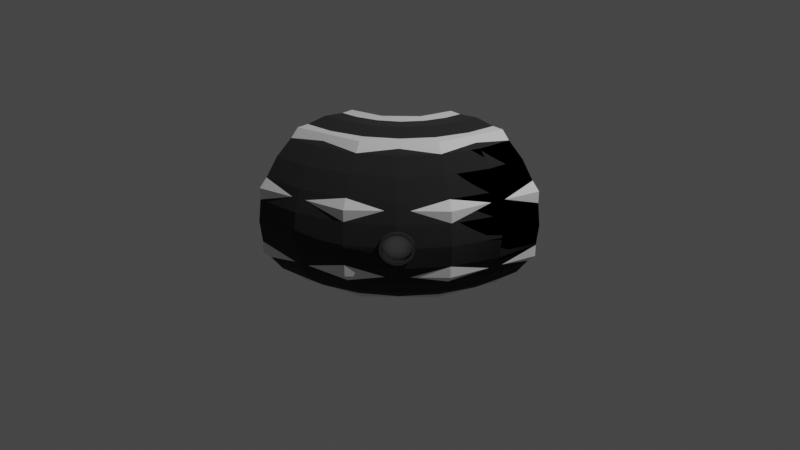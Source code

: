 # Source: sspx-tube-1875-angled-1-iva.blend  (saved by Blender 3.1.7; exported with 4.5.12 LTS)
import bpy
from mathutils import Matrix  # noqa: F401  (used for matrix-valued properties, if any)

bpy.ops.wm.read_factory_settings(use_empty=True)
scene = bpy.context.scene
scene.name = 'Scene'

# ---- collections
col_collection = bpy.data.collections.new('Collection'); scene.collection.children.link(col_collection)

# ---- materials (node trees are filled in below, after node groups)
mat_material_001 = bpy.data.materials.new('Material.001')
mat_material_001.use_transparent_shadow = False

# ---- node groups
ng_color4 = bpy.data.node_groups.new('Color4', 'ShaderNodeTree')
_s = ng_color4.interface.new_socket(name='Color', in_out='OUTPUT', socket_type='NodeSocketColor')
_s = ng_color4.interface.new_socket(name='Alpha', in_out='OUTPUT', socket_type='NodeSocketFloat')
_s = ng_color4.interface.new_socket(name='Color', in_out='INPUT', socket_type='NodeSocketColor')
_s = ng_color4.interface.new_socket(name='Alpha', in_out='INPUT', socket_type='NodeSocketFloat')
_s.min_value = 1.0
_N = ng_color4.nodes; _L = ng_color4.links
n0 = _N.new('NodeGroupInput'); n0.name = 'Group Input'; n0.location = (-403, 18)
n1 = _N.new('NodeGroupOutput'); n1.name = 'Group Output'; n1.location = (154, 24)
_L.new(n0.outputs[1], n1.inputs[1])
_L.new(n0.outputs[0], n1.inputs[0])
n1.is_active_output = True
ng_maincolor = bpy.data.node_groups.new('MainColor', 'ShaderNodeTree')
_s = ng_maincolor.interface.new_socket(name='Color', in_out='OUTPUT', socket_type='NodeSocketColor')
_s = ng_maincolor.interface.new_socket(name='Alpha', in_out='OUTPUT', socket_type='NodeSocketFloat')
_s = ng_maincolor.interface.new_socket(name='VColor', in_out='INPUT', socket_type='NodeSocketColor')
_s = ng_maincolor.interface.new_socket(name='VAlpha', in_out='INPUT', socket_type='NodeSocketFloat')
_s.min_value = 1e+04
_s = ng_maincolor.interface.new_socket(name='CColor', in_out='INPUT', socket_type='NodeSocketColor')
_s = ng_maincolor.interface.new_socket(name='CAlpha', in_out='INPUT', socket_type='NodeSocketFloat')
_s.min_value = 1.0
_s = ng_maincolor.interface.new_socket(name='TColor', in_out='INPUT', socket_type='NodeSocketColor')
_s = ng_maincolor.interface.new_socket(name='TAlpha', in_out='INPUT', socket_type='NodeSocketFloat')
_s.min_value = 1.0
_N = ng_maincolor.nodes; _L = ng_maincolor.links
n0 = _N.new('NodeGroupInput'); n0.name = 'Group Input'; n0.location = (-284, 35)
n1 = _N.new('NodeGroupOutput'); n1.name = 'Group Output'; n1.location = (332, -19)
n2 = _N.new('ShaderNodeMix'); n2.name = 'VC*CC*TC'; n2.location = (127, -33)
n2.label = 'VC*CC*TC'
n2.hide = True
n2.data_type = 'RGBA'
n2.blend_type = 'MULTIPLY'
n2.inputs[0].default_value = 1.0
n3 = _N.new('ShaderNodeMix'); n3.name = 'VC*CC'; n3.location = (-44, 33)
n3.label = 'VC*CC'
n3.hide = True
n3.data_type = 'RGBA'
n3.blend_type = 'MULTIPLY'
n3.inputs[0].default_value = 1.0
n4 = _N.new('ShaderNodeMath'); n4.name = 'VA*CA'; n4.location = (-59, -19)
n4.label = 'VA*CA'
n4.hide = True
n4.operation = 'MULTIPLY'
n4.inputs[2].default_value = 0.0
n5 = _N.new('ShaderNodeMath'); n5.name = 'VA*CA*TA'; n5.location = (130, -79)
n5.label = 'VA*CA*TA'
n5.hide = True
n5.operation = 'MULTIPLY'
n5.inputs[2].default_value = 0.0
_L.new(n0.outputs[2], n3.inputs[7])
_L.new(n0.outputs[4], n2.inputs[7])
_L.new(n2.outputs[2], n1.inputs[0])
_L.new(n3.outputs[2], n2.inputs[6])
_L.new(n0.outputs[0], n3.inputs[6])
_L.new(n0.outputs[1], n4.inputs[0])
_L.new(n0.outputs[3], n4.inputs[1])
_L.new(n4.outputs[0], n5.inputs[0])
_L.new(n0.outputs[5], n5.inputs[1])
_L.new(n5.outputs[0], n1.inputs[1])
n1.is_active_output = True
ng_standardshader = bpy.data.node_groups.new('StandardShader', 'ShaderNodeTree')
_s = ng_standardshader.interface.new_socket(name='BSDF', in_out='OUTPUT', socket_type='NodeSocketShader')
_s = ng_standardshader.interface.new_socket(name='BaseColor', in_out='INPUT', socket_type='NodeSocketColor')
_s = ng_standardshader.interface.new_socket(name='Shininess', in_out='INPUT', socket_type='NodeSocketFloat')
_s.min_value = 1e+04
_s = ng_standardshader.interface.new_socket(name='Gloss', in_out='INPUT', socket_type='NodeSocketFloat')
_s.min_value = 1e+04
_s = ng_standardshader.interface.new_socket(name='Emission', in_out='INPUT', socket_type='NodeSocketColor')
_s = ng_standardshader.interface.new_socket(name='Emission Strength', in_out='INPUT', socket_type='NodeSocketFloat')
_s.min_value = 1e+06
_s = ng_standardshader.interface.new_socket(name='Alpha', in_out='INPUT', socket_type='NodeSocketFloat')
_s.min_value = 1.0
_s = ng_standardshader.interface.new_socket(name='NormalColor', in_out='INPUT', socket_type='NodeSocketColor')
_N = ng_standardshader.nodes; _L = ng_standardshader.links
n0 = _N.new('NodeGroupOutput'); n0.name = 'Group Output'; n0.location = (555, 248)
n1 = _N.new('NodeGroupInput'); n1.name = 'Group Input'; n1.location = (-444, 74)
n2 = _N.new('ShaderNodeNormalMap'); n2.name = 'Normal Map'; n2.location = (-96, -256)
n2.hide = True
n3 = _N.new('ShaderNodeMath'); n3.name = 'Roughness'; n3.location = (-4, -2)
n3.label = 'Roughness'
n3.hide = True
n3.operation = 'SQRT'
n3.inputs[2].default_value = 0.0
n4 = _N.new('ShaderNodeMath'); n4.name = 'SpecularConv'; n4.location = (-120, 39)
n4.label = 'SpecularConv'
n4.hide = True
n4.operation = 'SQRT'
n4.inputs[2].default_value = 0.0
n5 = _N.new('ShaderNodeMath'); n5.name = 'Gloss2Rough'; n5.location = (-176, -1)
n5.label = 'Gloss2Rough'
n5.hide = True
n5.operation = 'SUBTRACT'
n5.inputs[0].default_value = 1.0
n5.inputs[2].default_value = 0.0
n6 = _N.new('ShaderNodeBsdfPrincipled'); n6.name = 'Principled BSDF'; n6.location = (226, 256)
n6.distribution = 'GGX'
n6.subsurface_method = 'BURLEY'
n6.inputs[3].default_value = 1.45
_L.new(n6.outputs[0], n0.inputs[0])
_L.new(n4.outputs[0], n6.inputs[13])
_L.new(n1.outputs[3], n6.inputs[27])
_L.new(n3.outputs[0], n6.inputs[2])
_L.new(n1.outputs[0], n6.inputs[0])
_L.new(n1.outputs[1], n4.inputs[0])
_L.new(n1.outputs[6], n2.inputs[1])
_L.new(n5.outputs[0], n3.inputs[0])
_L.new(n1.outputs[2], n5.inputs[1])
_L.new(n2.outputs[0], n6.inputs[5])
_L.new(n1.outputs[5], n6.inputs[4])
_L.new(n1.outputs[4], n6.inputs[28])
n0.is_active_output = True
ng_dxtnormal = bpy.data.node_groups.new('dxtNormal', 'ShaderNodeTree')
_s = ng_dxtnormal.interface.new_socket(name='Color', in_out='OUTPUT', socket_type='NodeSocketColor')
_s = ng_dxtnormal.interface.new_socket(name='RGB', in_out='INPUT', socket_type='NodeSocketColor')
_s = ng_dxtnormal.interface.new_socket(name='Alpha', in_out='INPUT', socket_type='NodeSocketFloat')
_s.min_value = 1e+04
_N = ng_dxtnormal.nodes; _L = ng_dxtnormal.links
n0 = _N.new('NodeReroute'); n0.name = 'Reroute'; n0.location = (396, 44)
n0.width = 100
n0.socket_idname = 'NodeSocketFloat'
n1 = _N.new('NodeReroute'); n1.name = 'Reroute.002'; n1.location = (378, 56)
n1.width = 100
n1.socket_idname = 'NodeSocketFloat'
n2 = _N.new('NodeReroute'); n2.name = 'Reroute.001'; n2.location = (376, 13)
n2.width = 100
n2.socket_idname = 'NodeSocketFloat'
n3 = _N.new('NodeGroupInput'); n3.name = 'dxtNormalInput'; n3.location = (36, 79)
n3.label = 'dxtNormalInput'
n4 = _N.new('NodeGroupOutput'); n4.name = 'dxtNormalOutput'; n4.location = (1779, 73)
n4.label = 'dxtNormalOutput'
n5 = _N.new('ShaderNodeSeparateColor'); n5.name = 'dxtNormal.separateRGB'; n5.location = (215, 54)
n5.label = 'separateRGB'
n5.width = 125
n5.hide = True
n6 = _N.new('ShaderNodeVectorMath'); n6.name = 'mul2'; n6.location = (611, 34)
n6.label = '*2'
n6.hide = True
n6.operation = 'SCALE'
n6.inputs[3].default_value = 2.0
n7 = _N.new('ShaderNodeCombineXYZ'); n7.name = 'Combine XYZ'; n7.location = (446, 34)
n7.hide = True
n8 = _N.new('ShaderNodeVectorMath'); n8.name = 'xy_dot_xy'; n8.location = (941, 34)
n8.label = 'xy . xy'
n8.hide = True
n8.operation = 'DOT_PRODUCT'
n9 = _N.new('ShaderNodeMath'); n9.name = 'subXY'; n9.location = (1106, 34)
n9.label = 'Z^2'
n9.hide = True
n9.operation = 'SUBTRACT'
n9.use_clamp = True
n9.inputs[0].default_value = 1.0
n9.inputs[2].default_value = 0.0
n10 = _N.new('ShaderNodeMath'); n10.name = 'sqrtZ2'; n10.location = (1271, 34)
n10.label = 'Z = sqrt(1-X^2-Y^2)'
n10.hide = True
n10.operation = 'SQRT'
n10.inputs[2].default_value = 0.0
n11 = _N.new('ShaderNodeCombineColor'); n11.name = 'Combine RGB'; n11.location = (1593, 53)
n11.hide = True
n12 = _N.new('ShaderNodeMath'); n12.name = 'zToBlue'; n12.location = (1436, 34)
n12.label = 'Z to Blue'
n12.hide = True
n12.operation = 'MULTIPLY_ADD'
n13 = _N.new('ShaderNodeVectorMath'); n13.name = 'sub1'; n13.location = (776, 34)
n13.label = '-1'
n13.hide = True
n13.operation = 'SUBTRACT'
n13.inputs[1].default_value = (1.0, 1.0, 0.0)
_L.new(n3.outputs[0], n5.inputs[0])
_L.new(n5.outputs[1], n0.inputs[0])
_L.new(n3.outputs[1], n2.inputs[0])
_L.new(n2.outputs[0], n1.inputs[0])
_L.new(n1.outputs[0], n11.inputs[0])
_L.new(n11.outputs[0], n4.inputs[0])
_L.new(n7.outputs[0], n6.inputs[0])
_L.new(n6.outputs[0], n13.inputs[0])
_L.new(n9.outputs[0], n10.inputs[0])
_L.new(n10.outputs[0], n12.inputs[0])
_L.new(n12.outputs[0], n11.inputs[2])
_L.new(n0.outputs[0], n7.inputs[1])
_L.new(n2.outputs[0], n7.inputs[0])
_L.new(n0.outputs[0], n11.inputs[1])
_L.new(n13.outputs[0], n8.inputs[0])
_L.new(n13.outputs[0], n8.inputs[1])
_L.new(n8.outputs[1], n9.inputs[1])
n4.is_active_output = True

# ---- material node trees
mat_material_001.use_nodes = True; mat_material_001.node_tree.nodes.clear()
_N = mat_material_001.node_tree.nodes; _L = mat_material_001.node_tree.links
n0 = _N.new('ShaderNodeVertexColor'); n0.name = 'Vertex Color'; n0.location = (-88, -138)
n0.hide = True
n1 = _N.new('ShaderNodeTexImage'); n1.name = '_MainTex'; n1.location = (-200, -238)
n1.label = '_MainTex'
n1.hide = True
n2 = _N.new('ShaderNodeTexImage'); n2.name = '_BumpMap'; n2.location = (-188, -311)
n2.label = '_BumpMap'
n2.hide = True
n3 = _N.new('ShaderNodeUVMap'); n3.name = 'UV Map'; n3.location = (-398, -256)
n4 = _N.new('ShaderNodeOutputMaterial'); n4.name = 'Material Output'; n4.location = (730, -26)
n5 = _N.new('ShaderNodeGroup'); n5.name = '_Color'; n5.location = (-87, -190)
n5.label = '_Color'
n5.hide = True
n5.node_tree = ng_color4
n5.inputs[0].default_value = (1.0, 1.0, 1.0, 1.0)
n5.inputs[1].default_value = 1.0
n6 = _N.new('ShaderNodeGroup'); n6.name = 'MainColor'; n6.location = (104, -41)
n6.node_tree = ng_maincolor
n7 = _N.new('ShaderNodeGroup'); n7.name = 'StandardShader'; n7.location = (489, -47)
n7.node_tree = ng_standardshader
n7.inputs[3].default_value = (0.0, 0.0, 0.0, 1.0)
n7.inputs[4].default_value = 1.0
n8 = _N.new('ShaderNodeValue'); n8.name = '_Shininess'; n8.location = (289, -30)
n8.label = '_Shininess'
n8.hide = True
n8.outputs[0].default_value = 1.0
n9 = _N.new('ShaderNodeGroup'); n9.name = 'dxtNormal'; n9.location = (104, -318)
n9.hide = True
n9.node_tree = ng_dxtnormal
n10 = _N.new('ShaderNodeValue'); n10.name = '_Opacity'; n10.location = (277, -211)
n10.label = '_Opacity'
n10.hide = True
n10.outputs[0].default_value = 1.0
_L.new(n2.outputs[0], n9.inputs[0])
_L.new(n2.outputs[1], n9.inputs[1])
_L.new(n5.outputs[0], n6.inputs[2])
_L.new(n5.outputs[1], n6.inputs[3])
_L.new(n6.outputs[0], n7.inputs[0])
_L.new(n6.outputs[1], n7.inputs[2])
_L.new(n3.outputs[0], n1.inputs[0])
_L.new(n1.outputs[0], n6.inputs[4])
_L.new(n1.outputs[1], n6.inputs[5])
_L.new(n7.outputs[0], n4.inputs[0])
_L.new(n3.outputs[0], n2.inputs[0])
_L.new(n0.outputs[0], n6.inputs[0])
_L.new(n0.outputs[1], n6.inputs[1])
_L.new(n8.outputs[0], n7.inputs[1])
_L.new(n9.outputs[0], n7.inputs[6])
_L.new(n10.outputs[0], n7.inputs[5])
n4.is_active_output = True

# ---- world
world_world = bpy.data.worlds.new('World'); scene.world = world_world
world_world.use_nodes = True; world_world.node_tree.nodes.clear()
_N = world_world.node_tree.nodes; _L = world_world.node_tree.links
n0 = _N.new('ShaderNodeOutputWorld'); n0.name = 'World Output'; n0.location = (300, 300)
n1 = _N.new('ShaderNodeBackground'); n1.name = 'Background'; n1.location = (10, 300)
n1.inputs[0].default_value = (0.05088, 0.05088, 0.05088, 1.0)
_L.new(n1.outputs[0], n0.inputs[0])
n0.is_active_output = True
world_world.color = (0.05088, 0.05088, 0.05088)
world_world.use_sun_shadow = False
world_world.sun_shadow_jitter_overblur = 0.0

# ---- cameras
cam_camera = bpy.data.cameras.new('Camera')
cam_camera.clip_end = 100.0
cam_camera.ortho_scale = 7.314

# ---- lights
light_light = bpy.data.lights.new('Light', 'POINT')
light_light.transmission_factor = 0.0
light_light.energy = 1000.0
light_light.shadow_soft_size = 0.1
light_light.shadow_maximum_resolution = 0.006
light_light.use_absolute_resolution = True

# ---- meshes
me_angled90_002 = bpy.data.meshes.new('Angled90.002')
me_angled90_002.from_pydata([(0.5136, -0.4384, -0.1683), (0.4362, -0.5159, 0.1687), (0.3763, -0.4998, 0.1182), (0.594, -0.358, -0.05455), (0.4013, -0.5508, -0.1431), (0.4369, -0.4392, 0.1461), (0.4013, -0.5508, 0.1435), (0.3736, -0.5785, 0.1043), (0.405, -0.471, 0.139), (0.5763, -0.3758, -0.1039), (0.5485, -0.4035, -0.1431), (0.3338, -0.5423, 0.0001929), (0.3736, -0.5785, -0.1039), (0.3535, -0.5226, -0.08557), (0.5204, -0.3557, 0.08596), (0.5136, -0.4384, 0.1687), (0.6002, -0.3519, 0.0001928), (0.4976, -0.3785, -0.1179), (0.594, -0.358, 0.05493), (0.3558, -0.5963, -0.05455), (0.5356, -0.4165, 0.1182), (0.5584, -0.3937, 0.08596), (0.3768, -0.5753, 0.04528), (0.3717, -0.5803, 0.0001929), (0.3768, -0.5753, -0.0449), (0.573, -0.379, 0.04528), (0.5781, -0.374, 0.0001928), (0.5068, -0.4453, 0.139), (0.3915, -0.5606, -0.08557), (0.5356, -0.4165, -0.1179), (0.5584, -0.3937, -0.08557), (0.3915, -0.5606, 0.08596), (0.4143, -0.5378, 0.1182), (0.4143, -0.5378, -0.1179), (0.573, -0.379, -0.0449), (0.443, -0.509, 0.139), (0.5068, -0.4453, -0.1386), (0.4749, -0.4771, 0.1461), (0.4749, -0.4771, -0.1457), (0.443, -0.509, -0.1386), (0.405, -0.471, -0.1386), (0.3535, -0.5226, 0.08596), (0.3497, -0.6024, 0.000193), (0.5351, -0.341, 0.04528), (0.5401, -0.336, 0.0001928), (0.3558, -0.5963, 0.05493), (0.4688, -0.4073, -0.1386), (0.4688, -0.4073, 0.139), (0.5763, -0.3758, 0.1043), (0.4976, -0.3785, 0.1182), (0.3388, -0.5373, 0.04528), (0.5485, -0.4035, 0.1435), (0.3388, -0.5373, -0.0449), (0.4369, -0.4392, 0.1773), (0.3982, -0.4779, 0.1687), (0.3763, -0.4998, -0.1179), (0.4369, -0.4392, -0.1457), (0.3633, -0.5128, 0.1435), (0.5204, -0.3557, -0.08557), (0.5351, -0.341, -0.0449), (0.4749, -0.4771, 0.1773), (0.4749, -0.4771, -0.1769), (0.4362, -0.5159, -0.1683), (0.3117, -0.5644, 0.000193), (0.5383, -0.3378, 0.1043), (0.3356, -0.5405, -0.1039), (0.5106, -0.3655, -0.1431), (0.5561, -0.32, 0.05493), (0.5622, -0.3139, 0.0001928), (0.4756, -0.4004, 0.1687), (0.5106, -0.3655, 0.1435), (0.5383, -0.3378, -0.1039), (0.5561, -0.32, -0.05455), (0.4756, -0.4004, -0.1683), (0.4369, -0.4392, -0.1769), (0.3633, -0.5128, -0.1431), (0.3982, -0.4779, -0.1683), (0.3356, -0.5405, 0.1043), (0.3178, -0.5583, 0.05493), (0.3178, -0.5583, -0.05455), (0.5808, 0.92, 5.688e-06), (0.5668, 0.92, 0.1066), (0.5257, 0.92, 0.2059), (0.4602, 0.92, 0.2912), (0.3749, 0.92, 0.3567), (0.2756, 0.92, 0.3978), (0.169, 0.92, 0.4118), (0.06241, 0.92, 0.3978), (-0.03691, 0.92, 0.3567), (-0.1222, 0.92, 0.2912), (-0.1877, 0.92, 0.2059), (-0.2288, 0.92, 0.1066), (-0.2428, 0.92, 5.759e-06), (0.5668, 0.92, -0.1066), (0.5257, 0.92, -0.2059), (0.4602, 0.92, -0.2912), (0.3749, 0.92, -0.3567), (0.2756, 0.92, -0.3978), (0.169, 0.92, -0.4118), (0.06241, 0.92, -0.3978), (-0.03691, 0.92, -0.3567), (-0.1222, 0.92, -0.2912), (-0.1877, 0.92, -0.2059), (-0.2288, 0.92, -0.1066), (0.9941, 0.4437, 0.05381), (1.001, 0.4419, 5.658e-06), (0.9712, 0.4498, 0.2333), (0.8843, 0.4732, 0.4507), (0.7459, 0.5102, 0.6374), (0.5656, 0.5585, 0.7807), (0.3556, 0.6148, 0.8707), (0.1302, 0.6752, 0.9014), (-0.09517, 0.7356, 0.8707), (-0.3052, 0.7919, 0.7807), (-0.4855, 0.8402, 0.6374), (-0.6239, 0.8773, 0.4507), (-0.7109, 0.9006, 0.2333), (-0.7405, 0.9085, 5.884e-06), (0.9945, 0.4436, -0.0503), (0.9712, 0.4498, -0.2333), (0.8843, 0.4732, -0.4507), (0.7459, 0.5102, -0.6374), (0.5656, 0.5586, -0.7807), (0.3556, 0.6148, -0.8707), (0.1302, 0.6752, -0.9014), (-0.09517, 0.7356, -0.8707), (-0.3052, 0.7919, -0.7807), (-0.4855, 0.8402, -0.6374), (-0.6239, 0.8773, -0.4507), (-0.7109, 0.9006, -0.2333), (0.7909, -0.04668, 0.05381), (0.7971, -0.05022, 5.79e-06), (0.7705, -0.03486, 0.2333), (0.6925, 0.01016, 0.4507), (0.5684, 0.08179, 0.6374), (0.4067, 0.1751, 0.7807), (0.2185, 0.2838, 0.8707), (0.01641, 0.4005, 0.9014), (-0.1856, 0.5172, 0.8707), (-0.3739, 0.6259, 0.7807), (-0.5356, 0.7192, 0.6374), (-0.6597, 0.7908, 0.4507), (-0.7377, 0.8359, 0.2333), (-0.7643, 0.8512, 5.899e-06), (0.7913, -0.04691, -0.0503), (0.7705, -0.03486, -0.2333), (0.6925, 0.01016, -0.4507), (0.5684, 0.08179, -0.6374), (0.4067, 0.1751, -0.7807), (0.2185, 0.2838, -0.8707), (0.01641, 0.4005, -0.9014), (-0.1856, 0.5172, -0.8707), (-0.3739, 0.6259, -0.7807), (-0.5356, 0.7192, -0.6374), (-0.6597, 0.7908, -0.4507), (-0.7377, 0.8359, -0.2333), (0.4511, -0.4511, 0.2333), (0.3874, -0.3874, 0.4507), (0.2861, -0.2861, 0.6374), (0.1541, -0.1541, 0.7807), (0.0003725, -0.0003717, 0.8707), (-0.1646, 0.1646, 0.9014), (-0.3296, 0.3296, 0.8707), (-0.4833, 0.4833, 0.7807), (-0.6153, 0.6153, 0.6374), (-0.7166, 0.7166, 0.4507), (-0.7803, 0.7803, 0.2333), (-0.802, 0.802, 5.912e-06), (0.4511, -0.4511, -0.2333), (0.3874, -0.3874, -0.4507), (0.2861, -0.2861, -0.6374), (0.1541, -0.1541, -0.7807), (0.0003722, -0.0003711, -0.8707), (-0.1646, 0.1646, -0.9014), (-0.3296, 0.3296, -0.8707), (-0.4833, 0.4833, -0.7807), (-0.6153, 0.6153, -0.6374), (-0.7166, 0.7166, -0.4507), (-0.7803, 0.7803, -0.2333), (0.04668, -0.7909, 0.05381), (0.05022, -0.7971, 5.991e-06), (0.03486, -0.7705, 0.2333), (-0.01016, -0.6925, 0.4507), (-0.08179, -0.5684, 0.6374), (-0.1751, -0.4067, 0.7807), (-0.2838, -0.2185, 0.8707), (-0.4005, -0.01641, 0.9014), (-0.5172, 0.1856, 0.8707), (-0.6259, 0.3739, 0.7807), (-0.7192, 0.5356, 0.6374), (-0.7908, 0.6597, 0.4507), (-0.8359, 0.7377, 0.2333), (-0.8512, 0.7643, 5.923e-06), (0.04691, -0.7913, -0.0503), (0.03486, -0.7705, -0.2333), (-0.01016, -0.6925, -0.4507), (-0.08179, -0.5684, -0.6374), (-0.1751, -0.4067, -0.7807), (-0.2838, -0.2185, -0.8707), (-0.4005, -0.01641, -0.9014), (-0.5172, 0.1856, -0.8707), (-0.6259, 0.3739, -0.7807), (-0.7192, 0.5356, -0.6374), (-0.7908, 0.6597, -0.4507), (-0.8359, 0.7377, -0.2333), (-0.4437, -0.9941, 0.05382), (-0.4419, -1.001, 6.046e-06), (-0.4498, -0.9712, 0.2333), (-0.4732, -0.8843, 0.4507), (-0.5102, -0.7459, 0.6374), (-0.5585, -0.5656, 0.7807), (-0.6148, -0.3556, 0.8707), (-0.6752, -0.1302, 0.9014), (-0.7356, 0.09517, 0.8707), (-0.7919, 0.3052, 0.7807), (-0.8402, 0.4855, 0.6374), (-0.8773, 0.6239, 0.4507), (-0.9006, 0.7109, 0.2333), (-0.9085, 0.7405, 5.929e-06), (-0.4436, -0.9945, -0.0503), (-0.4498, -0.9712, -0.2333), (-0.4732, -0.8843, -0.4507), (-0.5102, -0.7459, -0.6374), (-0.5585, -0.5656, -0.7807), (-0.6148, -0.3556, -0.8707), (-0.6752, -0.1302, -0.9014), (-0.7356, 0.09517, -0.8707), (-0.7919, 0.3052, -0.7807), (-0.8402, 0.4855, -0.6374), (-0.8773, 0.6239, -0.4507), (-0.9006, 0.7109, -0.2333), (-0.92, -0.5727, 6.409e-06), (-0.92, -0.5589, 0.1045), (-0.92, -0.5186, 0.2018), (-0.92, -0.4544, 0.2854), (-0.92, -0.3708, 0.3496), (-0.92, -0.2735, 0.3899), (-0.92, -0.169, 0.4037), (-0.92, -0.06453, 0.3899), (-0.92, 0.03283, 0.3496), (-0.92, 0.1164, 0.2854), (-0.92, 0.1806, 0.2018), (-0.92, 0.2209, 0.1045), (-0.92, 0.2347, 5.845e-06), (-0.92, -0.5589, -0.1045), (-0.92, -0.5186, -0.2018), (-0.92, -0.4544, -0.2854), (-0.92, -0.3708, -0.3496), (-0.92, -0.2735, -0.3899), (-0.92, -0.169, -0.4037), (-0.92, -0.06453, -0.3899), (-0.92, 0.03283, -0.3496), (-0.92, 0.1164, -0.2854), (-0.92, 0.1806, -0.2018), (-0.92, 0.2209, -0.1045), (0.5363, -0.3716, 0.08596), (0.5494, -0.3615, 0.05381), (0.4592, -0.4592, 0.1459), (0.4866, -0.4251, 0.139), (0.5135, -0.3944, 0.1182), (0.4593, -0.4593, -0.1455), (0.4866, -0.4251, -0.1386), (0.5135, -0.3945, -0.1179), (0.5364, -0.3716, -0.08557), (0.5507, -0.3605, -0.0503), (0.5614, -0.3573, 5.873e-06), (0.5529, -0.3588, -0.0449), (0.5614, -0.3573, 0.0001928), (0.5528, -0.3588, 0.04528), (0.458, -0.4602, 0.1461), (0.3919, -0.5154, 0.1182), (0.4225, -0.4885, 0.139), (0.359, -0.5513, 0.05381), (0.3691, -0.5383, 0.08596), (0.458, -0.4602, -0.1457), (0.392, -0.5155, -0.1179), (0.4226, -0.4886, -0.1386), (0.3691, -0.5383, -0.08557), (0.358, -0.5526, -0.0503), (0.3548, -0.5634, 5.928e-06), (0.3563, -0.5548, -0.0449), (0.3548, -0.5634, 0.0001929), (0.3563, -0.5548, 0.04528), (1.07, 0.92, 5.53e-06), (1.04, 0.92, 0.2333), (0.8064, 0.92, 0.6374), (0.6197, 0.92, 0.7807), (-0.06431, 0.92, 0.8707), (-0.2817, 0.92, 0.7807), (-0.7017, 0.92, 0.2333), (-0.7324, 0.92, 5.881e-06), (0.9497, 0.92, -0.4507), (0.8064, 0.92, -0.6374), (0.169, 0.92, -0.9014), (-0.06431, 0.92, -0.8707), (-0.6117, 0.92, -0.4507), (-0.7017, 0.92, -0.2333), (0.4023, 0.92, 0.8707), (-0.4684, 0.92, 0.6374), (0.6197, 0.92, -0.7807), (-0.2817, 0.92, -0.7807), (0.9497, 0.92, 0.4507), (0.169, 0.92, 0.9014), (-0.6117, 0.92, 0.4507), (0.4023, 0.92, -0.8707), (-0.4684, 0.92, -0.6374), (1.04, 0.92, -0.2333), (-0.92, -0.9497, 0.4507), (-0.92, -0.8064, 0.6374), (-0.92, -0.169, 0.9014), (-0.92, 0.06431, 0.8707), (-0.92, 0.6117, 0.4507), (-0.92, 0.7017, 0.2333), (-0.92, -1.04, -0.2333), (-0.92, -0.9497, -0.4507), (-0.92, -0.4023, -0.8707), (-0.92, -0.169, -0.9014), (-0.92, 0.4684, -0.6374), (-0.92, 0.6117, -0.4507), (-0.92, -1.07, 6.065e-06), (-0.92, -1.04, 0.2333), (-0.92, -0.6197, 0.7807), (-0.92, 0.2817, 0.7807), (-0.92, 0.7324, 5.931e-06), (-0.92, -0.8064, -0.6374), (-0.92, 0.06431, -0.8707), (-0.92, 0.7017, -0.2333), (-0.92, -0.4023, 0.8707), (-0.92, 0.4684, 0.6374), (-0.92, -0.6197, -0.7807), (-0.92, 0.2817, -0.7807)], [], [(50, 22, 23, 11), (14, 21, 20, 49), (52, 24, 28, 13), (8, 35, 32, 2), (40, 39, 38, 56), (17, 29, 30, 58), (47, 27, 37, 5), (5, 37, 35, 8), (11, 23, 24, 52), (2, 32, 31, 41), (46, 36, 29, 17), (44, 26, 25, 43), (56, 38, 36, 46), (13, 28, 33, 55), (59, 34, 26, 44), (49, 20, 27, 47), (58, 30, 34, 59), (43, 25, 21, 14), (41, 31, 22, 50), (55, 33, 39, 40), (17, 58, 71, 66), (75, 76, 62, 4), (77, 78, 45, 7), (67, 64, 48, 18), (71, 72, 3, 9), (70, 69, 15, 51), (72, 68, 16, 3), (65, 75, 4, 12), (74, 73, 0, 61), (68, 67, 18, 16), (73, 66, 10, 0), (57, 77, 7, 6), (63, 79, 19, 42), (53, 54, 1, 60), (69, 53, 60, 15), (66, 71, 9, 10), (76, 74, 61, 62), (54, 57, 6, 1), (79, 65, 12, 19), (64, 70, 51, 48), (78, 63, 42, 45), (38, 39, 62, 61), (49, 47, 69, 70), (27, 20, 51, 15), (2, 41, 77, 57), (21, 25, 18, 48), (28, 24, 19, 12), (5, 8, 54, 53), (13, 55, 75, 65), (37, 27, 15, 60), (30, 29, 10, 9), (46, 17, 66, 73), (31, 32, 6, 7), (43, 14, 64, 67), (33, 28, 12, 4), (47, 5, 53, 69), (58, 59, 72, 71), (34, 30, 9, 3), (32, 35, 1, 6), (29, 36, 0, 10), (35, 37, 60, 1), (56, 46, 73, 74), (14, 49, 70, 64), (36, 38, 61, 0), (20, 21, 48, 51), (55, 40, 76, 75), (50, 11, 63, 78), (39, 33, 4, 62), (23, 22, 45, 42), (59, 44, 68, 72), (11, 52, 79, 63), (26, 34, 3, 16), (24, 23, 42, 19), (41, 50, 78, 77), (52, 13, 65, 79), (22, 31, 7, 45), (44, 43, 67, 68), (25, 26, 16, 18), (40, 56, 74, 76), (8, 2, 57, 54), (300, 305, 127, 126), (299, 304, 123, 122), (296, 290, 117, 129), (301, 107, 108, 285), (289, 116, 117, 290), (295, 296, 129, 128), (288, 287, 112, 113), (298, 114, 115, 303), (292, 299, 122, 121), (297, 110, 111, 302), (283, 118, 105), (306, 291, 120, 119), (283, 105, 104), (303, 115, 116, 289), (294, 300, 126, 125), (283, 104, 106, 284), (283, 306, 119, 118), (305, 295, 128, 127), (286, 109, 110, 297), (291, 292, 121, 120), (285, 108, 109, 286), (302, 111, 112, 287), (304, 293, 124, 123), (288, 113, 114, 298), (293, 294, 125, 124), (284, 106, 107, 301), (125, 126, 152, 151), (104, 130, 132, 106), (118, 119, 145, 144), (127, 128, 154, 153), (109, 135, 136, 110), (120, 121, 147, 146), (108, 134, 135, 109), (111, 137, 138, 112), (123, 124, 150, 149), (113, 139, 140, 114), (124, 125, 151, 150), (106, 132, 133, 107), (126, 127, 153, 152), (122, 123, 149, 148), (129, 117, 143, 155), (107, 133, 134, 108), (116, 142, 143, 117), (128, 129, 155, 154), (113, 112, 138, 139), (114, 140, 141, 115), (121, 122, 148, 147), (110, 136, 137, 111), (118, 144, 131, 105), (119, 120, 146, 145), (104, 105, 131, 130), (115, 141, 142, 116), (141, 165, 166, 142), (151, 152, 175, 174), (130, 256, 255, 259, 258, 257, 156, 132), (264, 144, 145, 168, 260, 261, 262, 263), (153, 154, 177, 176), (135, 159, 160, 136), (146, 147, 170, 169), (134, 158, 159, 135), (137, 161, 162, 138), (149, 150, 173, 172), (139, 163, 164, 140), (150, 151, 174, 173), (132, 156, 157, 133), (152, 153, 176, 175), (148, 149, 172, 171), (155, 143, 167, 178), (133, 157, 158, 134), (142, 166, 167, 143), (154, 155, 178, 177), (139, 138, 162, 163), (140, 164, 165, 141), (147, 148, 171, 170), (136, 160, 161, 137), (144, 264, 266, 265, 131), (145, 146, 169, 168), (130, 131, 265, 267, 268, 256), (165, 190, 191, 166), (174, 175, 201, 200), (269, 271, 270, 273, 272, 179, 181, 156, 257), (168, 194, 193, 278, 277, 275, 276, 274, 260), (176, 177, 203, 202), (159, 184, 185, 160), (169, 170, 196, 195), (158, 183, 184, 159), (161, 186, 187, 162), (172, 173, 199, 198), (163, 188, 189, 164), (173, 174, 200, 199), (156, 181, 182, 157), (175, 176, 202, 201), (171, 172, 198, 197), (178, 167, 192, 204), (157, 182, 183, 158), (166, 191, 192, 167), (177, 178, 204, 203), (163, 162, 187, 188), (164, 189, 190, 165), (170, 171, 197, 196), (160, 185, 186, 161), (279, 280, 278, 193, 180), (168, 169, 195, 194), (180, 179, 272, 282, 281, 279), (179, 180, 206, 205), (190, 216, 217, 191), (200, 201, 227, 226), (179, 205, 207, 181), (193, 194, 220, 219), (202, 203, 229, 228), (184, 210, 211, 185), (195, 196, 222, 221), (183, 209, 210, 184), (186, 212, 213, 187), (198, 199, 225, 224), (188, 214, 215, 189), (199, 200, 226, 225), (181, 207, 208, 182), (201, 202, 228, 227), (197, 198, 224, 223), (204, 192, 218, 230), (182, 208, 209, 183), (191, 217, 218, 192), (203, 204, 230, 229), (188, 187, 213, 214), (189, 215, 216, 190), (196, 197, 223, 222), (185, 211, 212, 186), (193, 219, 206, 180), (194, 195, 221, 220), (220, 221, 314, 313), (205, 206, 319), (216, 311, 312, 217), (226, 227, 330, 325), (205, 319, 320, 207), (219, 220, 313, 319), (228, 229, 318, 317), (210, 321, 327, 211), (221, 222, 324, 314), (209, 308, 321, 210), (212, 309, 310, 213), (224, 225, 316, 315), (214, 322, 328, 215), (225, 226, 325, 316), (207, 320, 307, 208), (227, 228, 317, 330), (223, 224, 315, 329), (230, 218, 323, 326), (208, 307, 308, 209), (217, 312, 323, 218), (229, 230, 326, 318), (214, 213, 310, 322), (215, 328, 311, 216), (222, 223, 329, 324), (211, 327, 309, 212), (219, 319, 206), (81, 80, 283, 284), (84, 83, 285, 286), (88, 87, 287, 288), (92, 91, 289, 290), (94, 95, 292, 291), (98, 99, 294, 293), (102, 103, 296, 295), (85, 84, 286, 297), (89, 88, 288, 298), (95, 96, 299, 292), (99, 100, 300, 294), (103, 92, 290, 296), (82, 81, 284, 301), (86, 85, 297, 302), (90, 89, 298, 303), (96, 97, 304, 299), (100, 101, 305, 300), (83, 82, 301, 285), (87, 86, 302, 287), (91, 90, 303, 289), (93, 94, 291, 306), (97, 98, 293, 304), (101, 102, 295, 305), (80, 93, 306, 283), (233, 234, 308, 307), (237, 238, 310, 309), (241, 242, 312, 311), (245, 244, 313, 314), (249, 248, 315, 316), (253, 252, 317, 318), (231, 232, 320, 319), (234, 235, 321, 308), (238, 239, 322, 310), (242, 243, 323, 312), (246, 245, 314, 324), (250, 249, 316, 325), (254, 253, 318, 326), (235, 236, 327, 321), (239, 240, 328, 322), (247, 246, 324, 329), (251, 250, 325, 330), (243, 254, 326, 323), (232, 233, 307, 320), (236, 237, 309, 327), (240, 241, 311, 328), (248, 247, 329, 315), (252, 251, 330, 317), (244, 231, 319, 313)])
me_angled90_002.polygons.foreach_set('use_smooth', [1, 1, 1, 1, 1, 1, 1, 1, 1, 1, 1, 1, 1, 1, 1, 1, 1, 1, 1, 1, 0, 1, 1, 1, 1, 1, 1, 1, 1, 1, 1, 1, 1, 1, 1, 1, 1, 1, 1, 1, 1, 0, 0, 0, 0, 0, 0, 0, 0, 0, 0, 0, 0, 0, 0, 0, 0, 0, 0, 0, 0, 0, 0, 0, 0, 0, 0, 0, 0, 0, 0, 0, 0, 0, 0, 0, 0, 0, 0, 0, 1, 1, 1, 1, 1, 1, 1, 1, 1, 1, 1, 1, 1, 1, 1, 1, 1, 1, 1, 1, 1, 1, 1, 1, 1, 1, 1, 1, 1, 1, 1, 1, 1, 1, 1, 1, 1, 1, 1, 1, 1, 1, 1, 1, 1, 1, 1, 1, 1, 1, 1, 1, 1, 1, 1, 1, 1, 1, 1, 1, 1, 1, 1, 1, 1, 1, 1, 1, 1, 1, 1, 1, 1, 1, 1, 1, 1, 1, 1, 1, 1, 1, 1, 1, 1, 1, 1, 1, 1, 1, 1, 1, 1, 1, 1, 1, 1, 1, 1, 1, 1, 1, 1, 1, 1, 1, 1, 1, 1, 1, 1, 1, 1, 1, 1, 1, 1, 1, 1, 1, 1, 1, 1, 1, 1, 1, 1, 1, 1, 1, 1, 1, 1, 1, 1, 1, 1, 1, 1, 1, 1, 1, 1, 1, 1, 1, 1, 1, 1, 1, 1, 1, 1, 1, 1, 1, 1, 1, 1, 1, 1, 1, 1, 1, 1, 1, 1, 1, 1, 1, 1, 1, 1, 1, 1, 1, 1, 1, 1, 1, 1, 1, 1, 1, 1, 1, 1, 1, 1, 1, 1, 1, 1, 1, 1, 1, 1, 1, 1, 1, 1, 1, 1, 1])
_k = set([(231, 232), (231, 244), (232, 233), (233, 234), (234, 235), (235, 236), (236, 237), (237, 238), (238, 239), (239, 240), (240, 241), (241, 242), (242, 243), (243, 254), (244, 245), (245, 246), (246, 247), (247, 248), (248, 249), (249, 250), (250, 251), (251, 252), (252, 253), (253, 254), (283, 284), (283, 306), (284, 301), (285, 286), (285, 301), (286, 297), (287, 288), (287, 302), (288, 298), (289, 290), (289, 303), (290, 296), (291, 292), (291, 306), (292, 299), (293, 294), (293, 304), (294, 300), (295, 296), (295, 305), (297, 302), (298, 303), (299, 304), (300, 305), (307, 308), (307, 320), (308, 321), (309, 310), (309, 327), (310, 322), (311, 312), (311, 328), (312, 323), (313, 314), (313, 319), (314, 324), (315, 316), (315, 329), (316, 325), (317, 318), (317, 330), (318, 326), (319, 320), (321, 327), (322, 328), (323, 326), (324, 329), (325, 330)])
me_angled90_002.attributes.new('sharp_edge', 'BOOLEAN', 'EDGE').data.foreach_set('value', [ (min(e.vertices), max(e.vertices)) in _k for e in me_angled90_002.edges])
_uv = me_angled90_002.uv_layers.new(name='UVMap')
_uv.uv.foreach_set('vector', [0.2513, 0.2727, 0.2513, 0.2727, 0.2498, 0.2637, 0.2498, 0.2637, 0.3027, 0.2808, 0.3027, 0.2808, 0.2962, 0.2873, 0.2962, 0.2873, 0.2513, 0.2546, 0.2513, 0.2546, 0.2554, 0.2465, 0.2554, 0.2465, 0.27, 0.2914, 0.27, 0.2914, 0.2619, 0.2873, 0.2619, 0.2873, 0.27, 0.2359, 0.27, 0.2359, 0.279, 0.2345, 0.279, 0.2345, 0.2962, 0.24, 0.2962, 0.24, 0.3027, 0.2465, 0.3027, 0.2465, 0.2881, 0.2914, 0.2881, 0.2914, 0.279, 0.2929, 0.279, 0.2929, 0.279, 0.2929, 0.279, 0.2929, 0.27, 0.2914, 0.27, 0.2914, 0.2498, 0.2637, 0.2498, 0.2637, 0.2513, 0.2546, 0.2513, 0.2546, 0.2619, 0.2873, 0.2619, 0.2873, 0.2554, 0.2808, 0.2554, 0.2808, 0.2881, 0.2359, 0.2881, 0.2359, 0.2962, 0.24, 0.2962, 0.24, 0.3082, 0.2637, 0.3082, 0.2637, 0.3068, 0.2727, 0.3068, 0.2727, 0.279, 0.2345, 0.279, 0.2345, 0.2881, 0.2359, 0.2881, 0.2359, 0.2554, 0.2465, 0.2554, 0.2465, 0.2619, 0.24, 0.2619, 0.24, 0.3068, 0.2546, 0.3068, 0.2546, 0.3082, 0.2637, 0.3082, 0.2637, 0.2962, 0.2873, 0.2962, 0.2873, 0.2881, 0.2914, 0.2881, 0.2914, 0.3027, 0.2465, 0.3027, 0.2465, 0.3068, 0.2546, 0.3068, 0.2546, 0.3068, 0.2727, 0.3068, 0.2727, 0.3027, 0.2808, 0.3027, 0.2808, 0.2554, 0.2808, 0.2554, 0.2808, 0.2513, 0.2727, 0.2513, 0.2727, 0.2619, 0.24, 0.2619, 0.24, 0.27, 0.2359, 0.27, 0.2359, 0.2962, 0.24, 0.3027, 0.2465, 0.3027, 0.2465, 0.2962, 0.24, 0.2619, 0.24, 0.27, 0.2359, 0.27, 0.2359, 0.2619, 0.24, 0.2554, 0.2808, 0.2513, 0.2727, 0.2513, 0.2727, 0.2554, 0.2808, 0.3068, 0.2727, 0.3027, 0.2808, 0.3027, 0.2808, 0.3068, 0.2727, 0.3027, 0.2465, 0.3068, 0.2546, 0.3068, 0.2546, 0.3027, 0.2465, 0.2962, 0.2873, 0.2881, 0.2914, 0.2881, 0.2914, 0.2962, 0.2873, 0.3068, 0.2546, 0.3082, 0.2637, 0.3082, 0.2637, 0.3068, 0.2546, 0.2554, 0.2465, 0.2619, 0.24, 0.2619, 0.24, 0.2554, 0.2465, 0.279, 0.2345, 0.2881, 0.2359, 0.2881, 0.2359, 0.279, 0.2345, 0.3082, 0.2637, 0.3068, 0.2727, 0.3068, 0.2727, 0.3082, 0.2637, 0.2881, 0.2359, 0.2962, 0.24, 0.2962, 0.24, 0.2881, 0.2359, 0.2619, 0.2873, 0.2554, 0.2808, 0.2554, 0.2808, 0.2619, 0.2873, 0.2498, 0.2637, 0.2513, 0.2546, 0.2513, 0.2546, 0.2498, 0.2637, 0.279, 0.2929, 0.27, 0.2914, 0.27, 0.2914, 0.279, 0.2929, 0.2881, 0.2914, 0.279, 0.2929, 0.279, 0.2929, 0.2881, 0.2914, 0.2962, 0.24, 0.3027, 0.2465, 0.3027, 0.2465, 0.2962, 0.24, 0.27, 0.2359, 0.279, 0.2345, 0.279, 0.2345, 0.27, 0.2359, 0.27, 0.2914, 0.2619, 0.2873, 0.2619, 0.2873, 0.27, 0.2914, 0.2513, 0.2546, 0.2554, 0.2465, 0.2554, 0.2465, 0.2513, 0.2546, 0.3027, 0.2808, 0.2962, 0.2873, 0.2962, 0.2873, 0.3027, 0.2808, 0.2513, 0.2727, 0.2498, 0.2637, 0.2498, 0.2637, 0.2513, 0.2727, 0.279, 0.2345, 0.27, 0.2359, 0.27, 0.2359, 0.279, 0.2345, 0.2962, 0.2873, 0.2881, 0.2914, 0.2881, 0.2914, 0.2962, 0.2873, 0.2881, 0.2914, 0.2962, 0.2873, 0.2962, 0.2873, 0.2881, 0.2914, 0.2619, 0.2873, 0.2554, 0.2808, 0.2554, 0.2808, 0.2619, 0.2873, 0.3027, 0.2808, 0.3068, 0.2727, 0.3068, 0.2727, 0.3027, 0.2808, 0.2554, 0.2465, 0.2513, 0.2546, 0.2513, 0.2546, 0.2554, 0.2465, 0.279, 0.2929, 0.27, 0.2914, 0.27, 0.2914, 0.279, 0.2929, 0.2554, 0.2465, 0.2619, 0.24, 0.2619, 0.24, 0.2554, 0.2465, 0.279, 0.2929, 0.2881, 0.2914, 0.2881, 0.2914, 0.279, 0.2929, 0.3027, 0.2465, 0.2962, 0.24, 0.2962, 0.24, 0.3027, 0.2465, 0.2881, 0.2359, 0.2962, 0.24, 0.2962, 0.24, 0.2881, 0.2359, 0.2554, 0.2808, 0.2619, 0.2873, 0.2619, 0.2873, 0.2554, 0.2808, 0.3068, 0.2727, 0.3027, 0.2808, 0.3027, 0.2808, 0.3068, 0.2727, 0.2619, 0.24, 0.2554, 0.2465, 0.2554, 0.2465, 0.2619, 0.24, 0.2881, 0.2914, 0.279, 0.2929, 0.279, 0.2929, 0.2881, 0.2914, 0.3027, 0.2465, 0.3068, 0.2546, 0.3068, 0.2546, 0.3027, 0.2465, 0.3068, 0.2546, 0.3027, 0.2465, 0.3027, 0.2465, 0.3068, 0.2546, 0.2619, 0.2873, 0.27, 0.2914, 0.27, 0.2914, 0.2619, 0.2873, 0.2962, 0.24, 0.2881, 0.2359, 0.2881, 0.2359, 0.2962, 0.24, 0.27, 0.2914, 0.279, 0.2929, 0.279, 0.2929, 0.27, 0.2914, 0.279, 0.2345, 0.2881, 0.2359, 0.2881, 0.2359, 0.279, 0.2345, 0.3027, 0.2808, 0.2962, 0.2873, 0.2962, 0.2873, 0.3027, 0.2808, 0.2881, 0.2359, 0.279, 0.2345, 0.279, 0.2345, 0.2881, 0.2359, 0.2962, 0.2873, 0.3027, 0.2808, 0.3027, 0.2808, 0.2962, 0.2873, 0.2619, 0.24, 0.27, 0.2359, 0.27, 0.2359, 0.2619, 0.24, 0.2513, 0.2727, 0.2498, 0.2637, 0.2498, 0.2637, 0.2513, 0.2727, 0.27, 0.2359, 0.2619, 0.24, 0.2619, 0.24, 0.27, 0.2359, 0.2498, 0.2637, 0.2513, 0.2727, 0.2513, 0.2727, 0.2498, 0.2637, 0.3068, 0.2546, 0.3082, 0.2637, 0.3082, 0.2637, 0.3068, 0.2546, 0.2498, 0.2637, 0.2513, 0.2546, 0.2513, 0.2546, 0.2498, 0.2637, 0.3082, 0.2637, 0.3068, 0.2546, 0.3068, 0.2546, 0.3082, 0.2637, 0.2513, 0.2546, 0.2498, 0.2637, 0.2498, 0.2637, 0.2513, 0.2546, 0.2554, 0.2808, 0.2513, 0.2727, 0.2513, 0.2727, 0.2554, 0.2808, 0.2513, 0.2546, 0.2554, 0.2465, 0.2554, 0.2465, 0.2513, 0.2546, 0.2513, 0.2727, 0.2554, 0.2808, 0.2554, 0.2808, 0.2513, 0.2727, 0.3082, 0.2637, 0.3068, 0.2727, 0.3068, 0.2727, 0.3082, 0.2637, 0.3068, 0.2727, 0.3082, 0.2637, 0.3082, 0.2637, 0.3068, 0.2727, 0.27, 0.2359, 0.279, 0.2345, 0.279, 0.2345, 0.27, 0.2359, 0.27, 0.2914, 0.2619, 0.2873, 0.2619, 0.2873, 0.27, 0.2914, 0.0, 0.0, 0.0, 0.0, 0.0, 0.0, 0.0, 0.0, 0.0, 0.0, 0.0, 0.0, 0.0, 0.0, 0.0, 0.0, 0.0, 0.0, 0.0, 0.0, 0.0, 0.0, 0.0, 0.0, 0.0, 0.0, 0.0, 0.0, 0.0, 0.0, 0.0, 0.0, 0.0, 0.0, 0.0, 0.0, 0.0, 0.0, 0.0, 0.0, 0.0, 0.0, 0.0, 0.0, 0.0, 0.0, 0.0, 0.0, 0.0, 0.0, 0.0, 0.0, 0.0, 0.0, 0.0, 0.0, 0.0, 0.0, 0.0, 0.0, 0.0, 0.0, 0.0, 0.0, 0.0, 0.0, 0.0, 0.0, 0.0, 0.0, 0.0, 0.0, 0.0, 0.0, 0.0, 0.0, 0.0, 0.0, 0.0, 0.0, 0.0, 0.0, 0.0, 0.0, 0.0, 0.0, 0.0, 0.0, 0.0, 0.0, 0.0, 0.0, 0.0, 0.0, 0.0, 0.0, 0.0, 0.0, 0.0, 0.0, 0.0, 0.0, 0.0, 0.0, 0.0, 0.0, 0.0, 0.0, 0.0, 0.0, 0.0, 0.0, 0.0, 0.0, 0.0, 0.0, 0.0, 0.0, 0.0, 0.0, 0.0, 0.0, 0.0, 0.0, 0.0, 0.0, 0.0, 0.0, 0.0, 0.0, 0.0, 0.0, 0.0, 0.0, 0.0, 0.0, 0.0, 0.0, 0.0, 0.0, 0.0, 0.0, 0.0, 0.0, 0.0, 0.0, 0.0, 0.0, 0.0, 0.0, 0.0, 0.0, 0.0, 0.0, 0.0, 0.0, 0.0, 0.0, 0.0, 0.0, 0.0, 0.0, 0.0, 0.0, 0.0, 0.0, 0.0, 0.0, 0.0, 0.0, 0.0, 0.0, 0.0, 0.0, 0.0, 0.0, 0.0, 0.0, 0.0, 0.0, 0.0, 0.0, 0.0, 0.0, 0.0, 0.0, 0.0, 0.0, 0.0, 0.0, 0.0, 0.0, 0.0, 0.0, 0.0, 0.0, 0.0, 0.0, 0.0, 0.0, 0.0, 0.0, 0.0, 0.0, 0.0, 0.0, 0.0, 0.0, 0.0, 0.0, 0.0, 0.0, 0.0, 0.0, 0.0, 0.0, 0.0, 0.0, 0.0, 0.0, 0.0, 0.0, 0.0, 0.0, 0.0, 0.0, 0.0, 0.0, 0.0, 0.0, 0.0, 0.0, 0.0, 0.0, 0.0, 0.0, 0.0, 0.0, 0.0, 0.0, 0.0, 0.0, 0.0, 0.0, 0.0, 0.0, 0.0, 0.0, 0.0, 0.0, 0.0, 0.0, 0.0, 0.0, 0.0, 0.0, 0.0, 0.0, 0.0, 0.0, 0.0, 0.0, 0.0, 0.0, 0.0, 0.0, 0.0, 0.0, 0.0, 0.0, 0.0, 0.0, 0.0, 0.0, 0.0, 0.0, 0.0, 0.0, 0.0, 0.0, 0.0, 0.0, 0.0, 0.0, 0.0, 0.0, 0.0, 0.0, 0.0, 0.0, 0.0, 0.0, 0.0, 0.0, 0.0, 0.0, 0.0, 0.0, 0.0, 0.0, 0.0, 0.0, 0.0, 0.0, 0.0, 0.0, 0.0, 0.0, 0.0, 0.0, 0.0, 0.0, 0.0, 0.0, 0.0, 0.0, 0.0, 0.0, 0.0, 0.0, 0.0, 0.0, 0.0, 0.0, 0.0, 0.0, 0.0, 0.0, 0.0, 0.0, 0.0, 0.0, 0.0, 0.0, 0.0, 0.0, 0.0, 0.0, 0.0, 0.0, 0.0, 0.0, 0.0, 0.0, 0.0, 0.0, 0.0, 0.0, 0.0, 0.0, 0.0, 0.0, 0.0, 0.0, 0.0, 0.0, 0.0, 0.0, 0.0, 0.0, 0.0, 0.0, 0.0, 0.0, 0.0, 0.0, 0.0, 0.0, 0.0, 0.0, 0.0, 0.0, 0.0, 0.0, 0.0, 0.0, 0.0, 0.0, 0.0, 0.0, 0.0, 0.0, 0.0, 0.0, 0.0, 0.0, 0.0, 0.0, 0.0, 0.0, 0.0, 0.0, 0.0, 0.0, 0.0, 0.0, 0.0, 0.0, 0.0, 0.0, 0.0, 0.0, 0.0, 0.0, 0.0, 0.0, 0.0, 0.0, 0.0, 0.0, 0.0, 0.0, 0.0, 0.0, 0.0, 0.0, 0.0, 0.0, 0.0, 0.0, 0.0, 0.0, 0.0, 0.0, 0.0, 0.0, 0.0, 0.0, 0.0, 0.0, 0.0, 0.0, 0.0, 0.0, 0.0, 0.0, 0.0, 0.0, 0.0, 0.0, 0.0, 0.0, 0.0, 0.0, 0.0, 0.0, 0.0, 0.0, 0.0, 0.0, 0.0, 0.0, 0.0, 0.0, 0.0, 0.0, 0.0, 0.0, 0.0, 0.0, 0.0, 0.0, 0.0, 0.0, 0.0, 0.0, 0.0, 0.0, 0.0, 0.0, 0.0, 0.0, 0.0, 0.0, 0.0, 0.0, 0.0, 0.0, 0.0, 0.0, 0.0, 0.0, 0.0, 0.0, 0.0, 0.0, 0.0, 0.0, 0.0, 0.0, 0.0, 0.0, 0.0, 0.0, 0.0, 0.0, 0.0, 0.0, 0.0, 0.0, 0.0, 0.0, 0.0, 0.0, 0.0, 0.0, 0.0, 0.0, 0.0, 0.0, 0.0, 0.0, 0.0, 0.0, 0.0, 0.0, 0.0, 0.0, 0.0, 0.0, 0.0, 0.0, 0.0, 0.0, 0.0, 0.0, 0.0, 0.0, 0.0, 0.0, 0.0, 0.0, 0.0, 0.0, 0.0, 0.0, 0.0, 0.0, 0.0, 0.0, 0.0, 0.0, 0.0, 0.0, 0.0, 0.0, 0.0, 0.0, 0.0, 0.0, 0.0, 0.0, 0.0, 0.0, 0.0, 0.0, 0.0, 0.0, 0.0, 0.0, 0.0, 0.0, 0.0, 0.0, 0.0, 0.0, 0.0, 0.0, 0.0, 0.0, 0.0, 0.0, 0.0, 0.0, 0.0, 0.0, 0.0, 0.0, 0.0, 0.0, 0.0, 0.0, 0.0, 0.0, 0.0, 0.0, 0.0, 0.0, 0.0, 0.0, 0.0, 0.0, 0.0, 0.0, 0.0, 0.0, 0.0, 0.0, 0.0, 0.0, 0.0, 0.0, 0.0, 0.0, 0.0, 0.0, 0.0, 0.0, 0.0, 0.0, 0.0, 0.0, 0.0, 0.0, 0.0, 0.0, 0.0, 0.0, 0.0, 0.0, 0.0, 0.0, 0.0, 0.0, 0.0, 0.0, 0.0, 0.0, 0.0, 0.0, 0.0, 0.0, 0.0, 0.0, 0.0, 0.0, 0.0, 0.0, 0.0, 0.0, 0.0, 0.0, 0.0, 0.0, 0.0, 0.0, 0.0, 0.0, 0.0, 0.0, 0.0, 0.0, 0.0, 0.0, 0.0, 0.0, 0.0, 0.0, 0.0, 0.0, 0.0, 0.0, 0.0, 0.0, 0.0, 0.0, 0.0, 0.0, 0.0, 0.0, 0.0, 0.0, 0.0, 0.0, 0.0, 0.0, 0.0, 0.0, 0.0, 0.0, 0.0, 0.0, 0.0, 0.0, 0.0, 0.0, 0.0, 0.0, 0.0, 0.0, 0.0, 0.0, 0.0, 0.0, 0.0, 0.0, 0.0, 0.0, 0.0, 0.0, 0.0, 0.0, 0.0, 0.0, 0.0, 0.0, 0.0, 0.0, 0.0, 0.0, 0.0, 0.0, 0.0, 0.0, 0.0, 0.0, 0.0, 0.0, 0.0, 0.0, 0.0, 0.0, 0.0, 0.0, 0.0, 0.0, 0.0, 0.0, 0.0, 0.0, 0.0, 0.0, 0.0, 0.0, 0.0, 0.0, 0.0, 0.0, 0.0, 0.0, 0.0, 0.0, 0.0, 0.0, 0.0, 0.0, 0.0, 0.0, 0.0, 0.0, 0.0, 0.0, 0.0, 0.0, 0.0, 0.0, 0.0, 0.0, 0.0, 0.0, 0.0, 0.0, 0.0, 0.0, 0.0, 0.0, 0.0, 0.0, 0.0, 0.0, 0.0, 0.0, 0.0, 0.0, 0.0, 0.0, 0.0, 0.0, 0.0, 0.0, 0.0, 0.0, 0.0, 0.0, 0.0, 0.0, 0.0, 0.0, 0.0, 0.0, 0.0, 0.0, 0.0, 0.0, 0.0, 0.0, 0.0, 0.0, 0.0, 0.0, 0.0, 0.0, 0.0, 0.0, 0.0, 0.0, 0.0, 0.0, 0.0, 0.0, 0.0, 0.0, 0.0, 0.0, 0.0, 0.0, 0.0, 0.0, 0.0, 0.0, 0.0, 0.0, 0.0, 0.0, 0.0, 0.0, 0.0, 0.0, 0.0, 0.0, 0.0, 0.0, 0.0, 0.0, 0.0, 0.0, 0.0, 0.0, 0.0, 0.0, 0.0, 0.0, 0.0, 0.0, 0.0, 0.0, 0.0, 0.0, 0.0, 0.0, 0.0, 0.0, 0.0, 0.0, 0.0, 0.0, 0.0, 0.0, 0.0, 0.0, 0.0, 0.0, 0.0, 0.0, 0.0, 0.0, 0.0, 0.0, 0.0, 0.0, 0.0, 0.0, 0.0, 0.0, 0.0, 0.0, 0.0, 0.0, 0.0, 0.0, 0.0, 0.0, 0.0, 0.0, 0.0, 0.0, 0.0, 0.0, 0.0, 0.0, 0.0, 0.0, 0.0, 0.0, 0.0, 0.0, 0.0, 0.0, 0.0, 0.0, 0.0, 0.0, 0.0, 0.0, 0.0, 0.0, 0.0, 0.0, 0.0, 0.0, 0.0, 0.0, 0.0, 0.0, 0.0, 0.0, 0.0, 0.0, 0.0, 0.0, 0.0, 0.0, 0.0, 0.0, 0.0, 0.0, 0.0, 0.0, 0.0, 0.0, 0.0, 0.0, 0.0, 0.0, 0.0, 0.0, 0.0, 0.0, 0.0, 0.0, 0.0, 0.0, 0.0, 0.0, 0.0, 0.0, 0.0, 0.0, 0.0, 0.0, 0.0, 0.0, 0.0, 0.0, 0.0, 0.0, 0.0, 0.0, 0.0, 0.0, 0.0, 0.0, 0.0, 0.0, 0.0, 0.0, 0.0, 0.0, 0.0, 0.0, 0.0, 0.0, 0.0, 0.0, 0.0, 0.0, 0.0, 0.0, 0.0, 0.0, 0.0, 0.0, 0.0, 0.0, 0.0, 0.0, 0.0, 0.0, 0.0, 0.0, 0.0, 0.0, 0.0, 0.0, 0.0, 0.0, 0.0, 0.0, 0.0, 0.0, 0.0, 0.0, 0.0, 0.0, 0.0, 0.0, 0.0, 0.0, 0.0, 0.0, 0.0, 0.0, 0.0, 0.0, 0.0, 0.0, 0.0, 0.0, 0.0, 0.0, 0.0, 0.0, 0.0, 0.0, 0.0, 0.0, 0.0, 0.0, 0.0, 0.0, 0.0, 0.0, 0.0, 0.0, 0.0, 0.0, 0.0, 0.0, 0.0, 0.0, 0.0, 0.0, 0.0, 0.0, 0.0, 0.0, 0.0, 0.0, 0.0, 0.0, 0.0, 0.0, 0.0, 0.0, 0.0, 0.0, 0.0, 0.0, 0.0, 0.0, 0.0, 0.0, 0.0, 0.0, 0.0, 0.0, 0.0, 0.0, 0.0, 0.0, 0.0, 0.0, 0.0, 0.0, 0.0, 0.0, 0.0, 0.0, 0.0, 0.0, 0.0, 0.0, 0.0, 0.0, 0.0, 0.0, 0.0, 0.0, 0.0, 0.0, 0.0, 0.0, 0.0, 0.0, 0.0, 0.0, 0.0, 0.0, 0.0, 0.0, 0.0, 0.0, 0.0, 0.0, 0.0, 0.0, 0.0, 0.0, 0.0, 0.0, 0.0, 0.0, 0.0, 0.0, 0.0, 0.0, 0.0, 0.0, 0.0, 0.0, 0.0, 0.0, 0.0, 0.0, 0.0, 0.0, 0.0, 0.0, 0.0, 0.0, 0.0, 0.0, 0.0, 0.0, 0.0, 0.0, 0.0, 0.0, 0.0, 0.0, 0.0, 0.0, 0.0, 0.0, 0.0, 0.0, 0.0, 0.0, 0.0, 0.0, 0.0, 0.0, 0.0, 0.0, 0.0, 0.0, 0.0, 0.0, 0.0, 0.0, 0.0, 0.0, 0.0, 0.0, 0.0, 0.0, 0.0, 0.0, 0.0, 0.0, 0.0, 0.0, 0.0, 0.0, 0.0, 0.0, 0.0, 0.0, 0.0, 0.0, 0.0, 0.0, 0.0, 0.0, 0.0, 0.0, 0.0, 0.0, 0.0, 0.0, 0.0, 0.0, 0.0, 0.0, 0.0, 0.0, 0.0, 0.0, 0.0, 0.0, 0.0, 0.0, 0.0, 0.0, 0.0, 0.0, 0.0, 0.0, 0.0, 0.0, 0.0, 0.0, 0.0, 0.0, 0.0, 0.0, 0.0, 0.0, 0.0, 0.0, 0.0, 0.0, 0.0, 0.0, 0.0, 0.0, 0.0, 0.0, 0.0, 0.0, 0.0, 0.0, 0.0, 0.0, 0.0, 0.0, 0.0, 0.0, 0.0, 0.0, 0.0, 0.0, 0.0, 0.0, 0.0, 0.0, 0.0, 0.0, 0.0, 0.0, 0.0, 0.0, 0.0, 0.0, 0.0, 0.0, 0.0, 0.0, 0.0, 0.0, 0.0, 0.0, 0.0, 0.0, 0.0, 0.0, 0.0, 0.0, 0.0, 0.0, 0.0, 0.0, 0.0, 0.0, 0.0, 0.0, 0.0, 0.0, 0.0, 0.0, 0.0, 0.0, 0.0, 0.0, 0.0, 0.0, 0.0, 0.0, 0.0, 0.0, 0.0, 0.0, 0.0, 0.0, 0.0, 0.0, 0.0, 0.0, 0.0, 0.0, 0.0, 0.0, 0.0, 0.0, 0.0, 0.0, 0.0, 0.0, 0.0, 0.0, 0.0, 0.0, 0.0, 0.0, 0.0, 0.0, 0.0, 0.0, 0.0, 0.0, 0.0, 0.0, 0.0, 0.0, 0.0, 0.0, 0.0, 0.0, 0.0, 0.0, 0.0, 0.0, 0.0, 0.0, 0.0, 0.0, 0.0, 0.0, 0.0, 0.0, 0.0, 0.0, 0.0, 0.0, 0.0, 0.0, 0.0, 0.0, 0.0, 0.0, 0.0, 0.0, 0.0, 0.0, 0.0, 0.0, 0.0, 0.0, 0.0, 0.0, 0.0, 0.0, 0.0, 0.0, 0.0, 0.0, 0.0, 0.0, 0.0, 0.0, 0.0, 0.0, 0.0, 0.0, 0.0, 0.0, 0.0, 0.0, 0.0, 0.0, 0.0, 0.0, 0.0, 0.0, 0.0, 0.0, 0.0, 0.0, 0.0, 0.0, 0.0, 0.0, 0.0, 0.0, 0.0, 0.0, 0.0, 0.0, 0.0, 0.0, 0.0, 0.0, 0.0, 0.0, 0.0, 0.0, 0.0, 0.0, 0.0, 0.0, 0.0, 0.0, 0.0, 0.0, 0.0, 0.0, 0.0, 0.0, 0.0, 0.0, 0.0, 0.0, 0.0, 0.0, 0.0, 0.0, 0.0, 0.0, 0.0, 0.0, 0.0, 0.0, 0.0, 0.0, 0.0, 0.0, 0.0, 0.0, 0.0, 0.0, 0.0, 0.0, 0.0, 0.0, 0.0, 0.0, 0.0, 0.0, 0.0, 0.0, 0.0, 0.0, 0.0, 0.0, 0.0, 0.0, 0.0, 0.0, 0.0, 0.0, 0.0, 0.0, 0.0, 0.0, 0.0, 0.0, 0.0, 0.0, 0.0, 0.0, 0.0, 0.0, 0.0, 0.0, 0.0, 0.0, 0.0, 0.0, 0.0, 0.0, 0.0, 0.0, 0.0, 0.0, 0.0, 0.0, 0.0, 0.0, 0.0, 0.0, 0.0, 0.0, 0.0, 0.0, 0.0, 0.0, 0.0, 0.0, 0.0, 0.0, 0.0, 0.0, 0.0, 0.0, 0.0, 0.0, 0.0, 0.0, 0.0, 0.0, 0.0, 0.0, 0.0, 0.0, 0.0, 0.0, 0.0, 0.0, 0.0, 0.0, 0.0, 0.0, 0.0, 0.0, 0.0, 0.0, 0.0, 0.0, 0.0, 0.0, 0.0, 0.0, 0.0, 0.0, 0.0, 0.0, 0.0, 0.0, 0.0, 0.0, 0.0, 0.0, 0.0, 0.0, 0.0, 0.0, 0.0, 0.0, 0.0, 0.0, 0.0, 0.0, 0.0, 0.0, 0.0, 0.0, 0.0, 0.0, 0.0, 0.0, 0.0, 0.0, 0.0, 0.0, 0.0, 0.0, 0.0, 0.0, 0.0, 0.0, 0.0, 0.0, 0.0, 0.0, 0.0, 0.0, 0.0, 0.0, 0.0, 0.0, 0.0, 0.0, 0.0, 0.0, 0.0, 0.0, 0.0, 0.0, 0.0, 0.0, 0.0, 0.0, 0.0, 0.0, 0.0, 0.0, 0.0, 0.0, 0.0, 0.0, 0.0, 0.0, 0.0, 0.0, 0.0, 0.0, 0.0, 0.0, 0.0, 0.0, 0.0, 0.0, 0.0, 0.0, 0.0, 0.0, 0.0, 0.0, 0.0, 0.0, 0.0, 0.0, 0.0, 0.0, 0.0, 0.0, 0.0, 0.0, 0.0, 0.0, 0.0, 0.0, 0.0, 0.0, 0.0, 0.0, 0.0, 0.0, 0.0, 0.0, 0.0, 0.0, 0.0, 0.0, 0.0, 0.0, 0.0, 0.0, 0.0, 0.0, 0.0, 0.0, 0.0, 0.0, 0.0, 0.0, 0.0, 0.0, 0.0, 0.0, 0.0, 0.0, 0.0, 0.0, 0.0, 0.0, 0.0, 0.0, 0.0, 0.0, 0.0, 0.0])
me_angled90_002.materials.append(mat_material_001)
me_angled90_002.use_remesh_fix_poles = True
me_angled90_002.use_remesh_preserve_attributes = False
me_angled90_002.update()
me_angled90_002.normals_split_custom_set([tuple(v) for v in zip(*[iter([0.6725, 0.6725, -0.309, 0.6725, 0.6725, -0.309, 0.7071, 0.7071, -8.932e-07, 0.7071, 0.7071, -7.203e-07, -0.5721, -0.5721, -0.5878, -0.5721, -0.5721, -0.5878, -0.4156, -0.4156, -0.809, -0.4156, -0.4156, -0.809, 0.6725, 0.6725, 0.309, 0.6725, 0.6725, 0.309, 0.5721, 0.5721, 0.5878, 0.5721, 0.5721, 0.5878, 0.2185, 0.2185, -0.9511, 0.2185, 0.2185, -0.9511, 0.4156, 0.4156, -0.809, 0.4156, 0.4156, -0.809, 0.2185, 0.2185, 0.9511, 0.2185, 0.2185, 0.9511, -1.153e-07, 2.353e-07, 1.0, 2.305e-07, 5.811e-07, 1.0, -0.4156, -0.4156, 0.809, -0.4156, -0.4156, 0.809, -0.5721, -0.5721, 0.5878, -0.5721, -0.5721, 0.5878, -0.2185, -0.2185, -0.9511, -0.2185, -0.2185, -0.9511, -9.076e-07, -1.004e-06, -1.0, -6.915e-07, -7.828e-07, -1.0, -6.915e-07, -7.828e-07, -1.0, -9.076e-07, -1.004e-06, -1.0, 0.2185, 0.2185, -0.9511, 0.2185, 0.2185, -0.9511, 0.7071, 0.7071, -7.203e-07, 0.7071, 0.7071, -8.932e-07, 0.6725, 0.6725, 0.309, 0.6725, 0.6725, 0.309, 0.4156, 0.4156, -0.809, 0.4156, 0.4156, -0.809, 0.5721, 0.5721, -0.5878, 0.5721, 0.5721, -0.5878, -0.2185, -0.2185, 0.9511, -0.2185, -0.2185, 0.9511, -0.4156, -0.4156, 0.809, -0.4156, -0.4156, 0.809, -0.7071, -0.7071, 5.138e-07, -0.7071, -0.7071, 7.299e-07, -0.6725, -0.6725, -0.309, -0.6725, -0.6725, -0.309, 2.305e-07, 5.811e-07, 1.0, -1.153e-07, 2.353e-07, 1.0, -0.2185, -0.2185, 0.9511, -0.2185, -0.2185, 0.9511, 0.5721, 0.5721, 0.5878, 0.5721, 0.5721, 0.5878, 0.4156, 0.4156, 0.809, 0.4156, 0.4156, 0.809, -0.6725, -0.6725, 0.309, -0.6725, -0.6725, 0.309, -0.7071, -0.7071, 7.299e-07, -0.7071, -0.7071, 5.138e-07, -0.4156, -0.4156, -0.809, -0.4156, -0.4156, -0.809, -0.2185, -0.2185, -0.9511, -0.2185, -0.2185, -0.9511, -0.5721, -0.5721, 0.5878, -0.5721, -0.5721, 0.5878, -0.6725, -0.6725, 0.309, -0.6725, -0.6725, 0.309, -0.6725, -0.6725, -0.309, -0.6725, -0.6725, -0.309, -0.5721, -0.5721, -0.5878, -0.5721, -0.5721, -0.5878, 0.5721, 0.5721, -0.5878, 0.5721, 0.5721, -0.5878, 0.6725, 0.6725, -0.309, 0.6725, 0.6725, -0.309, 0.4156, 0.4156, 0.809, 0.4156, 0.4156, 0.809, 0.2185, 0.2185, 0.9511, 0.2185, 0.2185, 0.9511, -0.7071, 0.7071, 0.0, -0.7071, 0.7071, 0.0, -0.7071, 0.7071, 0.0, -0.7071, 0.7071, 0.0, -0.4156, -0.4156, -0.809, -0.2185, -0.2185, -0.9511, -0.2185, -0.2185, -0.9511, -0.4156, -0.4156, -0.809, -0.5721, -0.5721, 0.5878, -0.6725, -0.6725, 0.309, -0.6725, -0.6725, 0.309, -0.5721, -0.5721, 0.5878, 0.6725, 0.6725, 0.309, 0.5721, 0.5721, 0.5878, 0.5721, 0.5721, 0.5878, 0.6725, 0.6725, 0.309, 0.5721, 0.5721, -0.5878, 0.6725, 0.6725, -0.309, 0.6725, 0.6725, -0.309, 0.5721, 0.5721, -0.5878, 0.4156, 0.4156, 0.809, 0.2185, 0.2185, 0.9511, 0.2185, 0.2185, 0.9511, 0.4156, 0.4156, 0.809, 0.6725, 0.6725, -0.309, 0.7071, 0.7071, -1.489e-07, 0.7071, 0.7071, -3.41e-07, 0.6725, 0.6725, -0.309, -0.5721, -0.5721, -0.5878, -0.4156, -0.4156, -0.809, -0.4156, -0.4156, -0.809, -0.5721, -0.5721, -0.5878, -5.619e-07, -4.418e-07, -1.0, 0.2185, 0.2185, -0.9511, 0.2185, 0.2185, -0.9511, -2.401e-07, -1.201e-07, -1.0, 0.7071, 0.7071, -1.489e-07, 0.6725, 0.6725, 0.309, 0.6725, 0.6725, 0.309, 0.7071, 0.7071, -3.41e-07, 0.2185, 0.2185, -0.9511, 0.4156, 0.4156, -0.809, 0.4156, 0.4156, -0.809, 0.2185, 0.2185, -0.9511, -0.4156, -0.4156, 0.809, -0.5721, -0.5721, 0.5878, -0.5721, -0.5721, 0.5878, -0.4156, -0.4156, 0.809, -0.7071, -0.7071, 6.627e-07, -0.6725, -0.6725, -0.309, -0.6725, -0.6725, -0.309, -0.7071, -0.7071, 8.164e-07, 4.466e-07, 6.051e-07, 1.0, -0.2185, -0.2185, 0.9511, -0.2185, -0.2185, 0.9511, 6.675e-07, 8.26e-07, 1.0, 0.2185, 0.2185, 0.9511, 4.466e-07, 6.051e-07, 1.0, 6.675e-07, 8.26e-07, 1.0, 0.2185, 0.2185, 0.9511, 0.4156, 0.4156, -0.809, 0.5721, 0.5721, -0.5878, 0.5721, 0.5721, -0.5878, 0.4156, 0.4156, -0.809, -0.2185, -0.2185, -0.9511, -5.619e-07, -4.418e-07, -1.0, -2.401e-07, -1.201e-07, -1.0, -0.2185, -0.2185, -0.9511, -0.2185, -0.2185, 0.9511, -0.4156, -0.4156, 0.809, -0.4156, -0.4156, 0.809, -0.2185, -0.2185, 0.9511, -0.6725, -0.6725, -0.309, -0.5721, -0.5721, -0.5878, -0.5721, -0.5721, -0.5878, -0.6725, -0.6725, -0.309, 0.5721, 0.5721, 0.5878, 0.4156, 0.4156, 0.809, 0.4156, 0.4156, 0.809, 0.5721, 0.5721, 0.5878, -0.6725, -0.6725, 0.309, -0.7071, -0.7071, 6.627e-07, -0.7071, -0.7071, 8.164e-07, -0.6725, -0.6725, 0.309, 0.7071, -0.7071, 0.0, 0.7071, -0.7071, 0.0, 0.7071, -0.7071, 0.0, 0.7071, -0.7071, 0.0, -0.7071, 0.7071, 0.0, -0.7071, 0.7071, 0.0, -0.7071, 0.7071, 0.0, -0.7071, 0.7071, 0.0, 0.7071, -0.7071, -5.975e-07, 0.7071, -0.7071, -5.975e-07, 0.7071, -0.7071, -5.975e-07, 0.7071, -0.7071, -5.975e-07, -0.7071, 0.7071, -5.975e-07, -0.7071, 0.7071, -5.975e-07, -0.7071, 0.7071, -5.975e-07, -0.7071, 0.7071, -5.975e-07, 0.7071, -0.7071, -2.988e-07, 0.7071, -0.7071, -2.988e-07, 0.7071, -0.7071, -2.988e-07, 0.7071, -0.7071, -2.988e-07, 0.7071, -0.7071, 0.0, 0.7071, -0.7071, 0.0, 0.7071, -0.7071, 0.0, 0.7071, -0.7071, 0.0, -0.7071, 0.7071, 0.0, -0.7071, 0.7071, 0.0, -0.7071, 0.7071, 0.0, -0.7071, 0.7071, 0.0, -0.7071, 0.7071, -2.39e-06, -0.7071, 0.7071, -2.39e-06, -0.7071, 0.7071, -2.39e-06, -0.7071, 0.7071, -2.39e-06, 0.7071, -0.7071, 0.0, 0.7071, -0.7071, 0.0, 0.7071, -0.7071, 0.0, 0.7071, -0.7071, 0.0, 0.7071, -0.7071, -5.975e-07, 0.7071, -0.7071, -5.975e-07, 0.7071, -0.7071, -5.975e-07, 0.7071, -0.7071, -5.975e-07, -0.7071, 0.7071, -1.195e-06, -0.7071, 0.7071, -1.195e-06, -0.7071, 0.7071, -1.195e-06, -0.7071, 0.7071, -1.195e-06, 0.7071, -0.7071, 0.0, 0.7071, -0.7071, 0.0, 0.7071, -0.7071, 0.0, 0.7071, -0.7071, 0.0, -0.7071, 0.7071, 2.988e-07, -0.7071, 0.7071, 2.988e-07, -0.7071, 0.7071, 2.988e-07, -0.7071, 0.7071, 2.988e-07, 0.7071, -0.7071, 0.0, 0.7071, -0.7071, 0.0, 0.7071, -0.7071, 0.0, 0.7071, -0.7071, 0.0, -0.7071, 0.7071, -1.195e-06, -0.7071, 0.7071, -1.195e-06, -0.7071, 0.7071, -1.195e-06, -0.7071, 0.7071, -1.195e-06, -0.7071, 0.7071, 2.988e-06, -0.7071, 0.7071, 2.988e-06, -0.7071, 0.7071, 2.988e-06, -0.7071, 0.7071, 2.988e-06, 0.7071, -0.7071, -1.494e-06, 0.7071, -0.7071, -1.494e-06, 0.7071, -0.7071, -1.494e-06, 0.7071, -0.7071, -1.494e-06, 0.7071, -0.7071, 1.195e-06, 0.7071, -0.7071, 1.195e-06, 0.7071, -0.7071, 1.195e-06, 0.7071, -0.7071, 1.195e-06, 0.7071, -0.7071, 5.975e-07, 0.7071, -0.7071, 5.975e-07, 0.7071, -0.7071, 5.975e-07, 0.7071, -0.7071, 5.975e-07, 0.7071, -0.7071, 0.0, 0.7071, -0.7071, 0.0, 0.7071, -0.7071, 0.0, 0.7071, -0.7071, 0.0, -0.7071, 0.7071, 1.195e-06, -0.7071, 0.7071, 1.195e-06, -0.7071, 0.7071, 1.195e-06, -0.7071, 0.7071, 1.195e-06, -0.7071, 0.7071, 5.975e-07, -0.7071, 0.7071, 5.975e-07, -0.7071, 0.7071, 5.975e-07, -0.7071, 0.7071, 5.975e-07, 0.7071, -0.7071, -1.195e-06, 0.7071, -0.7071, -1.195e-06, 0.7071, -0.7071, -1.195e-06, 0.7071, -0.7071, -1.195e-06, 0.7071, -0.7071, 5.975e-07, 0.7071, -0.7071, 5.975e-07, 0.7071, -0.7071, 5.975e-07, 0.7071, -0.7071, 5.975e-07, -0.7071, 0.7071, 0.0, -0.7071, 0.7071, 0.0, -0.7071, 0.7071, 0.0, -0.7071, 0.7071, 0.0, -0.7071, 0.7071, 4.482e-07, -0.7071, 0.7071, 4.482e-07, -0.7071, 0.7071, 4.482e-07, -0.7071, 0.7071, 4.482e-07, 0.7071, -0.7071, -2.39e-06, 0.7071, -0.7071, -2.39e-06, 0.7071, -0.7071, -2.39e-06, 0.7071, -0.7071, -2.39e-06, 0.7071, -0.7071, -4.482e-07, 0.7071, -0.7071, -4.482e-07, 0.7071, -0.7071, -4.482e-07, 0.7071, -0.7071, -4.482e-07, -0.7071, 0.7071, -4.78e-06, -0.7071, 0.7071, -4.78e-06, -0.7071, 0.7071, -4.78e-06, -0.7071, 0.7071, -4.78e-06, -0.7071, 0.7071, 1.344e-06, -0.7071, 0.7071, 1.344e-06, -0.7071, 0.7071, 1.344e-06, -0.7071, 0.7071, 1.344e-06, 0.7071, -0.7071, 4.631e-06, 0.7071, -0.7071, 4.631e-06, 0.7071, -0.7071, 4.631e-06, 0.7071, -0.7071, 4.631e-06, 0.7071, -0.7071, -1.195e-06, 0.7071, -0.7071, -1.195e-06, 0.7071, -0.7071, -1.195e-06, 0.7071, -0.7071, -1.195e-06, -0.7071, 0.7071, 1.195e-06, -0.7071, 0.7071, 1.195e-06, -0.7071, 0.7071, 1.195e-06, -0.7071, 0.7071, 1.195e-06, -0.7071, 0.7071, 0.0, -0.7071, 0.7071, 0.0, -0.7071, 0.7071, 0.0, -0.7071, 0.7071, 0.0, 0.7071, -0.7071, -1.793e-06, 0.7071, -0.7071, -1.793e-06, 0.7071, -0.7071, -1.793e-06, 0.7071, -0.7071, -1.793e-06, -0.7071, 0.7071, 2.764e-06, -0.7071, 0.7071, 2.764e-06, -0.7071, 0.7071, 2.764e-06, -0.7071, 0.7071, 2.764e-06, 0.7071, -0.7071, -3.286e-06, 0.7071, -0.7071, -3.286e-06, 0.7071, -0.7071, -3.286e-06, 0.7071, -0.7071, -3.286e-06, -0.7071, 0.7071, 1.195e-06, -0.7071, 0.7071, 1.195e-06, -0.7071, 0.7071, 1.195e-06, -0.7071, 0.7071, 1.195e-06, -0.7071, 0.7071, 1.195e-06, -0.7071, 0.7071, 1.195e-06, -0.7071, 0.7071, 1.195e-06, -0.7071, 0.7071, 1.195e-06, 0.4841, -0.08992, 0.8704, 0.6864, -0.1495, 0.7117, 0.6731, -0.2113, 0.7087, 0.4743, -0.1406, 0.869, -0.5068, 0.07585, 0.8587, -0.2696, 0.04107, 0.9621, -0.2585, 0.07219, 0.9633, -0.4895, 0.1358, 0.8614, 0.8834, -0.3909, 0.2586, 0.8735, -0.4869, 1.277e-07, 0.9007, -0.4345, -8.939e-08, 0.8878, -0.3846, 0.253, -0.8616, 0.1262, -0.4916, -0.8375, 0.2309, -0.4953, -0.6867, 0.1898, -0.7017, -0.7085, 0.1046, -0.6979, 0.8833, -0.3909, -0.2586, 0.8878, -0.3846, -0.253, 0.9007, -0.4345, -8.939e-08, 0.8735, -0.4869, 1.277e-07, 0.8301, -0.2407, 0.503, 0.8834, -0.3909, 0.2586, 0.8878, -0.3846, 0.253, 0.8178, -0.2891, 0.4976, 0.4841, -0.08992, -0.8704, 0.2446, -0.04167, -0.9687, 0.2408, -0.06931, -0.9681, 0.4743, -0.1406, -0.869, 0.6864, -0.1495, -0.7117, 0.6731, -0.2113, -0.7087, 0.8178, -0.2891, -0.4976, 0.8301, -0.2407, -0.503, -0.7085, 0.1046, 0.6979, -0.5068, 0.07585, 0.8587, -0.4895, 0.1358, 0.8614, -0.6867, 0.1898, 0.7017, -0.2697, 0.04107, -0.9621, -0.2585, 0.07219, -0.9633, -0.009422, 0.00257, -1.0, -0.01307, 0.001636, -0.9999, -0.9896, 0.144, 1.051e-06, -0.9559, 0.2631, 0.1305, -0.9642, 0.2653, -8.645e-07, -0.9571, 0.1395, 0.2538, -0.8616, 0.1262, 0.4916, -0.8375, 0.2309, 0.4953, -0.932, 0.2566, 0.2561, -0.9896, 0.144, 1.051e-06, -0.9642, 0.2653, -8.645e-07, -0.9559, 0.2631, -0.1305, 0.8301, -0.2407, -0.503, 0.8178, -0.2891, -0.4976, 0.8878, -0.3846, -0.253, 0.8833, -0.3909, -0.2586, 0.2446, -0.04167, 0.9687, 0.4841, -0.08992, 0.8704, 0.4743, -0.1406, 0.869, 0.2408, -0.06931, 0.9681, -0.9896, 0.144, 1.051e-06, -0.9559, 0.2631, -0.1305, -0.932, 0.2566, -0.2561, -0.9571, 0.1395, -0.2538, -0.9896, 0.144, 1.051e-06, -0.9571, 0.1395, 0.2538, -0.932, 0.2566, 0.2561, -0.9559, 0.2631, 0.1305, 0.6864, -0.1495, 0.7117, 0.8301, -0.2407, 0.503, 0.8178, -0.2891, 0.4976, 0.6731, -0.2113, 0.7087, -0.5068, 0.07585, -0.8587, -0.4895, 0.1358, -0.8614, -0.2585, 0.07219, -0.9633, -0.2697, 0.04107, -0.9621, -0.8616, 0.1262, 0.4916, -0.7085, 0.1046, 0.6979, -0.6867, 0.1898, 0.7017, -0.8375, 0.2309, 0.4953, -0.7085, 0.1046, -0.6979, -0.6867, 0.1898, -0.7017, -0.4895, 0.1358, -0.8614, -0.5068, 0.07585, -0.8587, -0.01307, 0.001636, -0.9999, -0.009422, 0.00257, -1.0, 0.2408, -0.06931, -0.9681, 0.2446, -0.04167, -0.9687, -0.2696, 0.04107, 0.9621, -0.01307, 0.001637, 0.9999, -0.009421, 0.00257, 1.0, -0.2585, 0.07219, 0.9633, 0.4841, -0.08992, -0.8704, 0.4743, -0.1406, -0.869, 0.6731, -0.2113, -0.7087, 0.6864, -0.1495, -0.7117, -0.01307, 0.001637, 0.9999, 0.2446, -0.04167, 0.9687, 0.2408, -0.06931, 0.9681, -0.009421, 0.00257, 1.0, -0.9571, 0.1395, -0.2538, -0.932, 0.2566, -0.2561, -0.8375, 0.2309, -0.4953, -0.8616, 0.1262, -0.4916, 0.2408, -0.06931, 0.9681, 0.4743, -0.1406, 0.869, 0.4259, -0.2459, 0.8707, 0.2153, -0.1243, 0.9686, -0.9559, 0.2631, -0.1305, -0.8586, 0.4957, -0.1305, -0.8371, 0.4833, -0.2562, -0.932, 0.2566, -0.2561, -0.9559, 0.2631, 0.1305, -0.932, 0.2566, 0.2561, -0.8371, 0.4833, 0.2562, -0.8586, 0.4957, 0.1305, 0.6731, -0.2113, 0.7087, 0.8178, -0.2891, 0.4976, 0.7476, -0.4316, 0.5048, 0.6076, -0.3508, 0.7126, -0.4895, 0.1358, -0.8614, -0.44, 0.254, -0.8613, -0.2329, 0.1345, -0.9632, -0.2585, 0.07219, -0.9633, -0.8375, 0.2309, 0.4953, -0.6867, 0.1898, 0.7017, -0.617, 0.3562, 0.7017, -0.7523, 0.4343, 0.4954, -0.6867, 0.1898, -0.7017, -0.617, 0.3562, -0.7017, -0.44, 0.254, -0.8613, -0.4895, 0.1358, -0.8614, -0.009422, 0.00257, -1.0, -0.009417, 0.005436, -0.9999, 0.2153, -0.1243, -0.9686, 0.2408, -0.06931, -0.9681, -0.2585, 0.07219, 0.9633, -0.009421, 0.00257, 1.0, -0.009416, 0.005437, 0.9999, -0.2329, 0.1345, 0.9632, 0.4743, -0.1406, -0.869, 0.4259, -0.2459, -0.8707, 0.6076, -0.3508, -0.7126, 0.6731, -0.2113, -0.7087, -0.009421, 0.00257, 1.0, 0.2408, -0.06931, 0.9681, 0.2153, -0.1243, 0.9686, -0.009416, 0.005437, 0.9999, -0.932, 0.2566, -0.2561, -0.8371, 0.4833, -0.2562, -0.7523, 0.4343, -0.4954, -0.8375, 0.2309, -0.4953, 0.4743, -0.1406, 0.869, 0.6731, -0.2113, 0.7087, 0.6076, -0.3508, 0.7126, 0.4259, -0.2459, 0.8707, -0.4895, 0.1358, 0.8614, -0.2585, 0.07219, 0.9633, -0.2329, 0.1345, 0.9632, -0.44, 0.254, 0.8613, 0.8878, -0.3846, 0.253, 0.9007, -0.4345, -8.939e-08, 0.866, -0.5, -3.842e-07, 0.8359, -0.4826, 0.2616, -0.8375, 0.2309, -0.4953, -0.7523, 0.4343, -0.4954, -0.617, 0.3562, -0.7017, -0.6867, 0.1898, -0.7017, 0.8878, -0.3846, -0.253, 0.8359, -0.4826, -0.2616, 0.866, -0.5, -3.842e-07, 0.9007, -0.4345, -8.939e-08, 0.8178, -0.2891, 0.4976, 0.8878, -0.3846, 0.253, 0.8359, -0.4826, 0.2616, 0.7476, -0.4316, 0.5048, 0.4743, -0.1406, -0.869, 0.2408, -0.06931, -0.9681, 0.2153, -0.1243, -0.9686, 0.4259, -0.2459, -0.8707, 0.6731, -0.2113, -0.7087, 0.6076, -0.3508, -0.7126, 0.7476, -0.4316, -0.5048, 0.8178, -0.2891, -0.4976, -0.6867, 0.1898, 0.7017, -0.4895, 0.1358, 0.8614, -0.44, 0.254, 0.8613, -0.617, 0.3562, 0.7017, -0.2585, 0.07219, -0.9633, -0.2329, 0.1345, -0.9632, -0.009417, 0.005436, -0.9999, -0.009422, 0.00257, -1.0, -0.9559, 0.2631, 0.1305, -0.8586, 0.4957, 0.1305, -0.866, 0.5, -1.171e-06, -0.9642, 0.2653, -8.645e-07, -0.932, 0.2566, 0.2561, -0.8375, 0.2309, 0.4953, -0.7523, 0.4343, 0.4954, -0.8371, 0.4833, 0.2562, -0.9559, 0.2631, -0.1305, -0.9642, 0.2653, -8.645e-07, -0.866, 0.5, -1.171e-06, -0.8586, 0.4957, -0.1305, 0.8178, -0.2891, -0.4976, 0.7476, -0.4316, -0.5048, 0.8359, -0.4826, -0.2616, 0.8878, -0.3846, -0.253, 0.7476, -0.4316, -0.5048, 0.6104, -0.6104, -0.5048, 0.6825, -0.6825, -0.2616, 0.8359, -0.4826, -0.2616, 0.2153, -0.1243, 0.9686, 0.4259, -0.2459, 0.8707, 0.3477, -0.3477, 0.8707, 0.1758, -0.1758, 0.9686, -0.8586, 0.4957, -0.1305, -0.7867, 0.6036, -0.1294, -0.7867, 0.6036, -0.1294, -0.7867, 0.6036, -0.1294, -0.7867, 0.6036, -0.1294, -0.7103, 0.6917, -0.1305, -0.6835, 0.6835, -0.2561, -0.8371, 0.4833, -0.2562, -0.7867, 0.6036, 0.1294, -0.8586, 0.4957, 0.1305, -0.8371, 0.4833, 0.2562, -0.6835, 0.6835, 0.2562, -0.7103, 0.6917, 0.1305, -0.7867, 0.6036, 0.1294, -0.7867, 0.6036, 0.1294, -0.7867, 0.6036, 0.1294, 0.6076, -0.3508, 0.7126, 0.7476, -0.4316, 0.5048, 0.6104, -0.6104, 0.5048, 0.4961, -0.4961, 0.7126, -0.44, 0.254, -0.8613, -0.3593, 0.3593, -0.8613, -0.1901, 0.1901, -0.9632, -0.2329, 0.1345, -0.9632, -0.7523, 0.4343, 0.4954, -0.617, 0.3562, 0.7017, -0.5038, 0.5038, 0.7017, -0.6143, 0.6143, 0.4954, -0.617, 0.3562, -0.7017, -0.5038, 0.5038, -0.7017, -0.3593, 0.3593, -0.8613, -0.44, 0.254, -0.8613, -0.009417, 0.005436, -0.9999, -0.007689, 0.007688, -0.9999, 0.1758, -0.1758, -0.9686, 0.2153, -0.1243, -0.9686, -0.2329, 0.1345, 0.9632, -0.009416, 0.005437, 0.9999, -0.007688, 0.007688, 0.9999, -0.1901, 0.1901, 0.9632, 0.4259, -0.2459, -0.8707, 0.3477, -0.3477, -0.8707, 0.4961, -0.4961, -0.7126, 0.6076, -0.3508, -0.7126, -0.009416, 0.005437, 0.9999, 0.2153, -0.1243, 0.9686, 0.1758, -0.1758, 0.9686, -0.007688, 0.007688, 0.9999, -0.8371, 0.4833, -0.2562, -0.6835, 0.6835, -0.2561, -0.6143, 0.6143, -0.4954, -0.7523, 0.4343, -0.4954, 0.4259, -0.2459, 0.8707, 0.6076, -0.3508, 0.7126, 0.4961, -0.4961, 0.7126, 0.3477, -0.3477, 0.8707, -0.44, 0.254, 0.8613, -0.2329, 0.1345, 0.9632, -0.1901, 0.1901, 0.9632, -0.3593, 0.3593, 0.8613, 0.8359, -0.4826, 0.2616, 0.866, -0.5, -3.842e-07, 0.7071, -0.7071, -5.322e-07, 0.6825, -0.6825, 0.2616, -0.7523, 0.4343, -0.4954, -0.6143, 0.6143, -0.4954, -0.5038, 0.5038, -0.7017, -0.617, 0.3562, -0.7017, 0.8359, -0.4826, -0.2616, 0.6825, -0.6825, -0.2616, 0.7071, -0.7071, -5.322e-07, 0.866, -0.5, -3.842e-07, 0.7476, -0.4316, 0.5048, 0.8359, -0.4826, 0.2616, 0.6825, -0.6825, 0.2616, 0.6104, -0.6104, 0.5048, 0.4259, -0.2459, -0.8707, 0.2153, -0.1243, -0.9686, 0.1758, -0.1758, -0.9686, 0.3477, -0.3477, -0.8707, 0.6076, -0.3508, -0.7126, 0.4961, -0.4961, -0.7126, 0.6104, -0.6104, -0.5048, 0.7476, -0.4316, -0.5048, -0.617, 0.3562, 0.7017, -0.44, 0.254, 0.8613, -0.3593, 0.3593, 0.8613, -0.5038, 0.5038, 0.7017, -0.2329, 0.1345, -0.9632, -0.1901, 0.1901, -0.9632, -0.007689, 0.007688, -0.9999, -0.009417, 0.005436, -0.9999, -0.8586, 0.4957, 0.1305, -0.7867, 0.6036, 0.1294, -0.7867, 0.6036, 0.1294, -0.7933, 0.6087, 0.01318, -0.866, 0.5, -1.171e-06, -0.8371, 0.4833, 0.2562, -0.7523, 0.4343, 0.4954, -0.6143, 0.6143, 0.4954, -0.6835, 0.6835, 0.2562, -0.8586, 0.4957, -0.1305, -0.866, 0.5, -1.171e-06, -0.7933, 0.6087, 0.01318, -0.7867, 0.6036, -0.1294, -0.7867, 0.6036, -0.1294, -0.7867, 0.6036, -0.1294, 0.6104, -0.6104, -0.5048, 0.4316, -0.7476, -0.5048, 0.4826, -0.8359, -0.2616, 0.6825, -0.6825, -0.2616, 0.1758, -0.1758, 0.9686, 0.3477, -0.3477, 0.8707, 0.2459, -0.4259, 0.8707, 0.1243, -0.2153, 0.9686, -0.6036, 0.7867, -0.1294, -0.6036, 0.7867, -0.1294, -0.6036, 0.7867, -0.1294, -0.6036, 0.7867, -0.1294, -0.6036, 0.7867, -0.1294, -0.4957, 0.8586, -0.1305, -0.4833, 0.8371, -0.2561, -0.6835, 0.6835, -0.2561, -0.7103, 0.6917, -0.1305, -0.6835, 0.6835, 0.2562, -0.4833, 0.8371, 0.2562, -0.4957, 0.8586, 0.1305, -0.6036, 0.7867, 0.1294, -0.6036, 0.7867, 0.1294, -0.6036, 0.7867, 0.1294, -0.6036, 0.7867, 0.1294, -0.6036, 0.7867, 0.1294, -0.7103, 0.6917, 0.1305, 0.4961, -0.4961, 0.7126, 0.6104, -0.6104, 0.5048, 0.4316, -0.7476, 0.5048, 0.3508, -0.6076, 0.7126, -0.3593, 0.3593, -0.8613, -0.254, 0.44, -0.8613, -0.1345, 0.2329, -0.9632, -0.1901, 0.1901, -0.9632, -0.6143, 0.6143, 0.4954, -0.5038, 0.5038, 0.7017, -0.3562, 0.617, 0.7017, -0.4343, 0.7523, 0.4954, -0.5038, 0.5038, -0.7017, -0.3562, 0.617, -0.7017, -0.254, 0.44, -0.8613, -0.3593, 0.3593, -0.8613, -0.007689, 0.007688, -0.9999, -0.005437, 0.009416, -0.9999, 0.1243, -0.2153, -0.9686, 0.1758, -0.1758, -0.9686, -0.1901, 0.1901, 0.9632, -0.007688, 0.007688, 0.9999, -0.005437, 0.009416, 0.9999, -0.1345, 0.2329, 0.9632, 0.3477, -0.3477, -0.8707, 0.2459, -0.4259, -0.8707, 0.3508, -0.6076, -0.7126, 0.4961, -0.4961, -0.7126, -0.007688, 0.007688, 0.9999, 0.1758, -0.1758, 0.9686, 0.1243, -0.2153, 0.9686, -0.005437, 0.009416, 0.9999, -0.6835, 0.6835, -0.2561, -0.4833, 0.8371, -0.2561, -0.4343, 0.7523, -0.4954, -0.6143, 0.6143, -0.4954, 0.3477, -0.3477, 0.8707, 0.4961, -0.4961, 0.7126, 0.3508, -0.6076, 0.7126, 0.2459, -0.4259, 0.8707, -0.3593, 0.3593, 0.8613, -0.1901, 0.1901, 0.9632, -0.1345, 0.2329, 0.9632, -0.254, 0.44, 0.8613, 0.6825, -0.6825, 0.2616, 0.7071, -0.7071, -5.322e-07, 0.5, -0.866, -5.346e-07, 0.4826, -0.8359, 0.2616, -0.6143, 0.6143, -0.4954, -0.4343, 0.7523, -0.4954, -0.3562, 0.617, -0.7017, -0.5038, 0.5038, -0.7017, 0.6825, -0.6825, -0.2616, 0.4826, -0.8359, -0.2616, 0.5, -0.866, -5.346e-07, 0.7071, -0.7071, -5.322e-07, 0.6104, -0.6104, 0.5048, 0.6825, -0.6825, 0.2616, 0.4826, -0.8359, 0.2616, 0.4316, -0.7476, 0.5048, 0.3477, -0.3477, -0.8707, 0.1758, -0.1758, -0.9686, 0.1243, -0.2153, -0.9686, 0.2459, -0.4259, -0.8707, 0.4961, -0.4961, -0.7126, 0.3508, -0.6076, -0.7126, 0.4316, -0.7476, -0.5048, 0.6104, -0.6104, -0.5048, -0.5038, 0.5038, 0.7017, -0.3593, 0.3593, 0.8613, -0.254, 0.44, 0.8613, -0.3562, 0.617, 0.7017, -0.1901, 0.1901, -0.9632, -0.1345, 0.2329, -0.9632, -0.005437, 0.009416, -0.9999, -0.007689, 0.007688, -0.9999, -0.6087, 0.7933, 0.01318, -0.6036, 0.7867, 0.1294, -0.6036, 0.7867, 0.1294, -0.4957, 0.8586, 0.1305, -0.5, 0.866, -1.863e-06, -0.6835, 0.6835, 0.2562, -0.6143, 0.6143, 0.4954, -0.4343, 0.7523, 0.4954, -0.4833, 0.8371, 0.2562, -0.5, 0.866, -1.863e-06, -0.4957, 0.8586, -0.1305, -0.6036, 0.7867, -0.1294, -0.6036, 0.7867, -0.1294, -0.6036, 0.7867, -0.1294, -0.6087, 0.7933, 0.01318, -0.4957, 0.8586, -0.1305, -0.5, 0.866, -1.863e-06, -0.2653, 0.9642, -1.624e-06, -0.2631, 0.9559, -0.1305, 0.4316, -0.7476, -0.5048, 0.2891, -0.8178, -0.4976, 0.3846, -0.8878, -0.253, 0.4826, -0.8359, -0.2616, 0.1243, -0.2153, 0.9686, 0.2459, -0.4259, 0.8707, 0.1406, -0.4743, 0.869, 0.06931, -0.2408, 0.9681, -0.4957, 0.8586, -0.1305, -0.2631, 0.9559, -0.1305, -0.2566, 0.932, -0.2561, -0.4833, 0.8371, -0.2561, -0.4957, 0.8586, 0.1305, -0.4833, 0.8371, 0.2562, -0.2566, 0.932, 0.2561, -0.2631, 0.9559, 0.1305, 0.3508, -0.6076, 0.7126, 0.4316, -0.7476, 0.5048, 0.2891, -0.8178, 0.4976, 0.2113, -0.6731, 0.7087, -0.254, 0.44, -0.8613, -0.1358, 0.4895, -0.8614, -0.07219, 0.2585, -0.9633, -0.1345, 0.2329, -0.9632, -0.4343, 0.7523, 0.4954, -0.3562, 0.617, 0.7017, -0.1898, 0.6867, 0.7017, -0.2309, 0.8375, 0.4953, -0.3562, 0.617, -0.7017, -0.1898, 0.6867, -0.7017, -0.1358, 0.4895, -0.8614, -0.254, 0.44, -0.8613, -0.005437, 0.009416, -0.9999, -0.00257, 0.009422, -1.0, 0.06931, -0.2408, -0.9681, 0.1243, -0.2153, -0.9686, -0.1345, 0.2329, 0.9632, -0.005437, 0.009416, 0.9999, -0.00257, 0.009422, 1.0, -0.07219, 0.2585, 0.9633, 0.2459, -0.4259, -0.8707, 0.1406, -0.4743, -0.869, 0.2113, -0.6731, -0.7087, 0.3508, -0.6076, -0.7126, -0.005437, 0.009416, 0.9999, 0.1243, -0.2153, 0.9686, 0.06931, -0.2408, 0.9681, -0.00257, 0.009422, 1.0, -0.4833, 0.8371, -0.2561, -0.2566, 0.932, -0.2561, -0.2309, 0.8375, -0.4953, -0.4343, 0.7523, -0.4954, 0.2459, -0.4259, 0.8707, 0.3508, -0.6076, 0.7126, 0.2113, -0.6731, 0.7087, 0.1406, -0.4743, 0.869, -0.254, 0.44, 0.8613, -0.1345, 0.2329, 0.9632, -0.07219, 0.2585, 0.9633, -0.1358, 0.4895, 0.8614, 0.4826, -0.8359, 0.2616, 0.5, -0.866, -5.346e-07, 0.4345, -0.9007, -5.098e-07, 0.3846, -0.8878, 0.253, -0.4343, 0.7523, -0.4954, -0.2309, 0.8375, -0.4953, -0.1898, 0.6867, -0.7017, -0.3562, 0.617, -0.7017, 0.4826, -0.8359, -0.2616, 0.3846, -0.8878, -0.253, 0.4345, -0.9007, -5.098e-07, 0.5, -0.866, -5.346e-07, 0.4316, -0.7476, 0.5048, 0.4826, -0.8359, 0.2616, 0.3846, -0.8878, 0.253, 0.2891, -0.8178, 0.4976, 0.2459, -0.4259, -0.8707, 0.1243, -0.2153, -0.9686, 0.06931, -0.2408, -0.9681, 0.1406, -0.4743, -0.869, 0.3508, -0.6076, -0.7126, 0.2113, -0.6731, -0.7087, 0.2891, -0.8178, -0.4976, 0.4316, -0.7476, -0.5048, -0.3562, 0.617, 0.7017, -0.254, 0.44, 0.8613, -0.1358, 0.4895, 0.8614, -0.1898, 0.6867, 0.7017, -0.1345, 0.2329, -0.9632, -0.07219, 0.2585, -0.9633, -0.00257, 0.009422, -1.0, -0.005437, 0.009416, -0.9999, -0.4957, 0.8586, 0.1305, -0.2631, 0.9559, 0.1305, -0.2653, 0.9642, -1.624e-06, -0.5, 0.866, -1.863e-06, -0.4833, 0.8371, 0.2562, -0.4343, 0.7523, 0.4954, -0.2309, 0.8375, 0.4953, -0.2566, 0.932, 0.2561, -0.2566, 0.932, 0.2561, -0.2309, 0.8375, 0.4953, -0.1262, 0.8616, 0.4916, -0.1395, 0.9571, 0.2538, -0.2631, 0.9559, -0.1305, -0.2653, 0.9642, -1.624e-06, -0.1429, 0.9834, -0.1121, 0.2891, -0.8178, -0.4976, 0.2407, -0.8301, -0.503, 0.3909, -0.8833, -0.2586, 0.3846, -0.8878, -0.253, 0.06931, -0.2408, 0.9681, 0.1406, -0.4743, 0.869, 0.08992, -0.4841, 0.8704, 0.04167, -0.2446, 0.9687, -0.2631, 0.9559, -0.1305, -0.1429, 0.9834, -0.1121, -0.1395, 0.9571, -0.2538, -0.2566, 0.932, -0.2561, -0.2631, 0.9559, 0.1305, -0.2566, 0.932, 0.2561, -0.1395, 0.9571, 0.2538, -0.1429, 0.9834, -0.1121, 0.2113, -0.6731, 0.7087, 0.2891, -0.8178, 0.4976, 0.2407, -0.8301, 0.503, 0.1495, -0.6864, 0.7117, -0.1358, 0.4895, -0.8614, -0.07585, 0.5068, -0.8587, -0.04107, 0.2697, -0.9621, -0.07219, 0.2585, -0.9633, -0.2309, 0.8375, 0.4953, -0.1898, 0.6867, 0.7017, -0.1046, 0.7085, 0.6979, -0.1262, 0.8616, 0.4916, -0.1898, 0.6867, -0.7017, -0.1046, 0.7085, -0.6979, -0.07585, 0.5068, -0.8587, -0.1358, 0.4895, -0.8614, -0.00257, 0.009422, -1.0, -0.001636, 0.01307, -0.9999, 0.04167, -0.2446, -0.9687, 0.06931, -0.2408, -0.9681, -0.07219, 0.2585, 0.9633, -0.00257, 0.009422, 1.0, -0.001636, 0.01307, 0.9999, -0.04107, 0.2696, 0.9621, 0.1406, -0.4743, -0.869, 0.08992, -0.4841, -0.8704, 0.1495, -0.6864, -0.7117, 0.2113, -0.6731, -0.7087, -0.00257, 0.009422, 1.0, 0.06931, -0.2408, 0.9681, 0.04167, -0.2446, 0.9687, -0.001636, 0.01307, 0.9999, -0.2566, 0.932, -0.2561, -0.1395, 0.9571, -0.2538, -0.1262, 0.8616, -0.4916, -0.2309, 0.8375, -0.4953, 0.1406, -0.4743, 0.869, 0.2113, -0.6731, 0.7087, 0.1495, -0.6864, 0.7117, 0.08992, -0.4841, 0.8704, -0.1358, 0.4895, 0.8614, -0.07219, 0.2585, 0.9633, -0.04107, 0.2696, 0.9621, -0.07585, 0.5068, 0.8587, 0.3846, -0.8878, 0.253, 0.4345, -0.9007, -5.098e-07, 0.4869, -0.8735, -5.882e-07, 0.3909, -0.8833, 0.2586, -0.2309, 0.8375, -0.4953, -0.1262, 0.8616, -0.4916, -0.1046, 0.7085, -0.6979, -0.1898, 0.6867, -0.7017, 0.3846, -0.8878, -0.253, 0.3909, -0.8833, -0.2586, 0.4869, -0.8735, -5.882e-07, 0.4345, -0.9007, -5.098e-07, 0.2891, -0.8178, 0.4976, 0.3846, -0.8878, 0.253, 0.3909, -0.8833, 0.2586, 0.2407, -0.8301, 0.503, 0.1406, -0.4743, -0.869, 0.06931, -0.2408, -0.9681, 0.04167, -0.2446, -0.9687, 0.08992, -0.4841, -0.8704, 0.2113, -0.6731, -0.7087, 0.1495, -0.6864, -0.7117, 0.2407, -0.8301, -0.503, 0.2891, -0.8178, -0.4976, -0.1898, 0.6867, 0.7017, -0.1358, 0.4895, 0.8614, -0.07585, 0.5068, 0.8587, -0.1046, 0.7085, 0.6979, -0.07219, 0.2585, -0.9633, -0.04107, 0.2697, -0.9621, -0.001636, 0.01307, -0.9999, -0.00257, 0.009422, -1.0, -0.2631, 0.9559, 0.1305, -0.1429, 0.9834, -0.1121, -0.2653, 0.9642, -1.624e-06, 2.77e-07, -1.0, -5.596e-08, 3.234e-07, -1.0, -2.686e-07, 3.234e-07, -1.0, -2.686e-07, 2.77e-07, -1.0, -5.596e-08, 2.483e-07, -1.0, -2.505e-14, 3.195e-07, -1.0, -8.954e-08, 3.195e-07, -1.0, -8.954e-08, 2.483e-07, -1.0, 1.974e-14, 3.7e-07, -1.0, -8.954e-08, 3.058e-07, -1.0, -8.954e-08, 3.058e-07, -1.0, -8.954e-08, 3.7e-07, -1.0, -8.954e-08, 3.461e-07, -1.0, -2.462e-07, 3.528e-07, -1.0, -2.239e-07, 3.528e-07, -1.0, -2.239e-07, 3.461e-07, -1.0, -2.462e-07, 4.221e-07, -1.0, -3.582e-07, 4.144e-07, -1.0, -2.686e-07, 4.144e-07, -1.0, -2.686e-07, 4.221e-07, -1.0, -3.582e-07, 3.528e-07, -1.0, -8.954e-08, 2.428e-07, -1.0, -8.954e-08, 2.428e-07, -1.0, -8.954e-08, 3.528e-07, -1.0, -8.954e-08, 3.06e-07, -1.0, -1.343e-07, 3.435e-07, -1.0, -2.91e-07, 3.435e-07, -1.0, -2.91e-07, 3.06e-07, -1.0, -1.343e-07, 4.152e-07, -1.0, -1.791e-07, 2.483e-07, -1.0, -2.505e-14, 2.483e-07, -1.0, 1.974e-14, 4.152e-07, -1.0, -1.791e-07, 3.085e-07, -1.0, -8.954e-08, 3.7e-07, -1.0, -8.954e-08, 3.7e-07, -1.0, -8.954e-08, 3.085e-07, -1.0, -8.954e-08, 4.144e-07, -1.0, -2.686e-07, 2.094e-07, -1.0, -8.954e-08, 2.094e-07, -1.0, -8.954e-08, 4.144e-07, -1.0, -2.686e-07, 2.428e-07, -1.0, -8.954e-08, 3.862e-07, -1.0, -2.686e-07, 3.862e-07, -1.0, -2.686e-07, 2.428e-07, -1.0, -8.954e-08, 3.435e-07, -1.0, -2.91e-07, 3.461e-07, -1.0, -2.462e-07, 3.461e-07, -1.0, -2.462e-07, 3.435e-07, -1.0, -2.91e-07, 3.453e-07, -1.0, -8.954e-08, 2.77e-07, -1.0, -5.596e-08, 2.77e-07, -1.0, -5.596e-08, 3.453e-07, -1.0, -8.954e-08, 3.528e-07, -1.0, -8.954e-08, 4.152e-07, -1.0, -1.791e-07, 4.152e-07, -1.0, -1.791e-07, 3.528e-07, -1.0, -8.954e-08, 3.163e-07, -1.0, -1.343e-07, 3.085e-07, -1.0, -8.954e-08, 3.085e-07, -1.0, -8.954e-08, 3.163e-07, -1.0, -1.343e-07, 2.094e-07, -1.0, -8.954e-08, 3.176e-07, -1.0, -8.954e-08, 3.176e-07, -1.0, -8.954e-08, 2.094e-07, -1.0, -8.954e-08, 3.862e-07, -1.0, -2.686e-07, 3.516e-07, -1.0, -1.791e-07, 3.516e-07, -1.0, -1.791e-07, 3.862e-07, -1.0, -2.686e-07, 3.195e-07, -1.0, -8.954e-08, 3.453e-07, -1.0, -8.954e-08, 3.453e-07, -1.0, -8.954e-08, 3.195e-07, -1.0, -8.954e-08, 3.058e-07, -1.0, -8.954e-08, 3.528e-07, -1.0, -8.954e-08, 3.528e-07, -1.0, -8.954e-08, 3.058e-07, -1.0, -8.954e-08, 3.528e-07, -1.0, -2.239e-07, 3.163e-07, -1.0, -1.343e-07, 3.163e-07, -1.0, -1.343e-07, 3.528e-07, -1.0, -2.239e-07, 3.301e-07, -1.0, -2.127e-07, 4.221e-07, -1.0, -3.582e-07, 4.221e-07, -1.0, -3.582e-07, 3.301e-07, -1.0, -2.127e-07, 3.176e-07, -1.0, -8.954e-08, 3.528e-07, -1.0, -8.954e-08, 3.528e-07, -1.0, -8.954e-08, 3.176e-07, -1.0, -8.954e-08, 3.516e-07, -1.0, -1.791e-07, 3.06e-07, -1.0, -1.343e-07, 3.06e-07, -1.0, -1.343e-07, 3.516e-07, -1.0, -1.791e-07, 3.234e-07, -1.0, -2.686e-07, 3.301e-07, -1.0, -2.127e-07, 3.301e-07, -1.0, -2.127e-07, 3.234e-07, -1.0, -2.686e-07, 1.0, 6.204e-07, 1.208e-07, 1.0, 7.976e-07, 2.043e-07, 1.0, 7.976e-07, 2.043e-07, 1.0, 6.204e-07, 1.208e-07, 1.0, 1.551e-07, -7.839e-08, 1.0, 6.314e-07, -1.808e-07, 1.0, 6.314e-07, -1.808e-07, 1.0, 1.551e-07, -7.839e-08, 1.0, 6.204e-07, -8.831e-08, 1.0, 4.431e-07, -1.728e-07, 1.0, 4.431e-07, -1.728e-07, 1.0, 6.204e-07, -8.831e-08, 1.0, 1.772e-07, 9.691e-08, 1.0, 2.659e-07, 1.645e-07, 1.0, 2.659e-07, 1.645e-07, 1.0, 1.772e-07, 9.691e-08, 1.0, 1.994e-07, -1.197e-07, 1.0, 5.871e-07, -3.147e-07, 1.0, 5.871e-07, -3.147e-07, 1.0, 1.994e-07, -1.197e-07, 1.0, 3.545e-07, -1.796e-07, 1.0, 4.431e-07, -1.475e-07, 1.0, 4.431e-07, -1.475e-07, 1.0, 3.545e-07, -1.796e-07, 0.9932, 0.017, -0.1151, 1.0, 5.317e-07, -2.782e-07, 1.0, 5.317e-07, -2.782e-07, 0.9932, 0.01304, 0.1156, 1.0, 7.976e-07, 2.043e-07, 1.0, 8.862e-08, -1.367e-07, 1.0, 8.862e-08, -1.367e-07, 1.0, 7.976e-07, 2.043e-07, 1.0, 6.314e-07, -1.808e-07, 1.0, 2.659e-07, -1.437e-08, 1.0, 2.659e-07, -1.437e-08, 1.0, 6.314e-07, -1.808e-07, 1.0, 4.431e-07, -1.728e-07, 1.0, 3.545e-07, -3.469e-07, 1.0, 3.545e-07, -3.469e-07, 1.0, 4.431e-07, -1.728e-07, 1.0, 4.431e-07, 1.244e-07, 1.0, 1.772e-07, 9.691e-08, 1.0, 1.772e-07, 9.691e-08, 1.0, 4.431e-07, 1.244e-07, 1.0, 4.099e-07, -1.844e-07, 1.0, 1.994e-07, -1.197e-07, 1.0, 1.994e-07, -1.197e-07, 1.0, 4.099e-07, -1.844e-07, 1.0, 4.431e-07, -2.664e-07, 1.0, 3.545e-07, -1.796e-07, 1.0, 3.545e-07, -1.796e-07, 1.0, 4.431e-07, -2.664e-07, 1.0, 8.862e-08, -1.367e-07, 1.0, -3.877e-07, -3.495e-07, 1.0, -3.877e-07, -3.495e-07, 1.0, 8.862e-08, -1.367e-07, 1.0, 2.659e-07, -1.437e-08, 1.0, 1.772e-07, 5.984e-08, 1.0, 1.772e-07, 5.984e-08, 1.0, 2.659e-07, -1.437e-08, 1.0, 9.305e-07, -3.613e-07, 1.0, 4.431e-07, 1.244e-07, 1.0, 4.431e-07, 1.244e-07, 1.0, 9.305e-07, -3.613e-07, 1.0, 6.647e-07, -1.432e-07, 1.0, 4.099e-07, -1.844e-07, 1.0, 4.099e-07, -1.844e-07, 1.0, 6.647e-07, -1.432e-07, 1.0, 3.545e-07, -3.469e-07, 1.0, 4.431e-07, -2.664e-07, 1.0, 4.431e-07, -2.664e-07, 1.0, 3.545e-07, -3.469e-07, 1.0, 5.317e-07, -2.782e-07, 1.0, 6.204e-07, 1.208e-07, 1.0, 6.204e-07, 1.208e-07, 1.0, 5.317e-07, -2.782e-07, 1.0, -3.877e-07, -3.495e-07, 1.0, 1.551e-07, -7.839e-08, 1.0, 1.551e-07, -7.839e-08, 1.0, -3.877e-07, -3.495e-07, 1.0, 1.772e-07, 5.984e-08, 1.0, 6.204e-07, -8.831e-08, 1.0, 6.204e-07, -8.831e-08, 1.0, 1.772e-07, 5.984e-08, 1.0, 5.871e-07, -3.147e-07, 1.0, 9.305e-07, -3.613e-07, 1.0, 9.305e-07, -3.613e-07, 1.0, 5.871e-07, -3.147e-07, 1.0, 4.431e-07, -1.475e-07, 1.0, 6.647e-07, -1.432e-07, 1.0, 6.647e-07, -1.432e-07, 1.0, 4.431e-07, -1.475e-07, 1.0, 2.659e-07, 1.645e-07, 0.9932, 0.017, -0.1151, 0.9932, 0.01304, 0.1156, 1.0, 2.659e-07, 1.645e-07])] * 3)])
me_circle_001 = bpy.data.meshes.new('Circle.001')
me_circle_001.from_pydata([(0.3299, 0.92, 0.3909), (0.006098, 0.92, 0.3909), (-0.2229, 0.92, 0.1619), (-0.2229, 0.92, -0.1619), (0.006098, 0.92, -0.3909), (0.3299, 0.92, -0.3909), (0.5589, 0.92, -0.1619), (0.5589, 0.92, 0.1619), (0.3279, 0.2206, 0.8709), (-0.2969, 0.5814, 0.8709), (-0.7387, 0.8364, 0.3607), (-0.7387, 0.8364, -0.3607), (-0.2969, 0.5814, -0.8709), (0.3279, 0.2206, -0.8709), (0.7697, -0.03443, -0.3607), (0.7697, -0.03443, 0.3607), (-0.2206, -0.3279, 0.8709), (-0.5814, 0.2969, 0.8709), (-0.8364, 0.7387, 0.3607), (-0.8364, 0.7387, -0.3607), (-0.5814, 0.2969, -0.8709), (-0.2206, -0.3279, -0.8709), (0.03443, -0.7697, -0.3607), (0.03443, -0.7697, 0.3607), (-0.92, -0.3299, 0.3909), (-0.92, -0.006098, 0.3909), (-0.92, 0.2229, 0.1619), (-0.92, 0.2229, -0.1619), (-0.92, -0.006098, -0.3909), (-0.92, -0.3299, -0.3909), (-0.92, -0.5589, -0.1619), (-0.92, -0.5589, 0.1619), (-0.92, 0.1927, 0.8709), (-0.92, -0.5287, 0.8709), (-0.92, 0.7029, 0.3607), (-0.92, 0.7029, -0.3607), (-0.92, 0.1927, -0.8709), (-0.92, -0.5287, -0.8709), (-0.92, -1.039, -0.3607), (-0.92, -1.039, 0.3607), (-0.1927, 0.92, 0.8709), (0.5287, 0.92, 0.8709), (-0.7029, 0.92, 0.3607), (-0.7029, 0.92, -0.3607), (-0.1927, 0.92, -0.8709), (0.5287, 0.92, -0.8709), (1.039, 0.92, -0.3607), (1.039, 0.92, 0.3607)], [], [(41, 47, 15, 8), (46, 45, 13, 14), (44, 43, 11, 12), (42, 40, 9, 10), (47, 46, 14, 15), (45, 44, 12, 13), (43, 42, 10, 11), (40, 41, 8, 9), (15, 14, 22, 23), (13, 12, 20, 21), (11, 10, 18, 19), (9, 8, 16, 17), (8, 15, 23, 16), (14, 13, 21, 22), (12, 11, 19, 20), (10, 9, 17, 18), (22, 21, 37, 38), (20, 19, 35, 36), (18, 17, 32, 34), (23, 22, 38, 39), (21, 20, 36, 37), (19, 18, 34, 35), (17, 16, 33, 32), (16, 23, 39, 33), (24, 25, 32, 33), (25, 26, 34, 32), (26, 27, 35, 34), (27, 28, 36, 35), (28, 29, 37, 36), (29, 30, 38, 37), (30, 31, 39, 38), (31, 24, 33, 39), (1, 0, 41, 40), (2, 1, 40, 42), (3, 2, 42, 43), (4, 3, 43, 44), (5, 4, 44, 45), (6, 5, 45, 46), (7, 6, 46, 47), (0, 7, 47, 41)])
_uv = me_circle_001.uv_layers.new(name='UVMap')
_uv.uv.foreach_set('vector', [0.0, 0.0, 0.0, 0.0, 0.0, 0.0, 0.0, 0.0, 0.0, 0.0, 0.0, 0.0, 0.0, 0.0, 0.0, 0.0, 0.0, 0.0, 0.0, 0.0, 0.0, 0.0, 0.0, 0.0, 0.0, 0.0, 0.0, 0.0, 0.0, 0.0, 0.0, 0.0, 0.0, 0.0, 0.0, 0.0, 0.0, 0.0, 0.0, 0.0, 0.0, 0.0, 0.0, 0.0, 0.0, 0.0, 0.0, 0.0, 0.0, 0.0, 0.0, 0.0, 0.0, 0.0, 0.0, 0.0, 0.0, 0.0, 0.0, 0.0, 0.0, 0.0, 0.0, 0.0, 0.0, 0.0, 0.0, 0.0, 0.0, 0.0, 0.0, 0.0, 0.0, 0.0, 0.0, 0.0, 0.0, 0.0, 0.0, 0.0, 0.0, 0.0, 0.0, 0.0, 0.0, 0.0, 0.0, 0.0, 0.0, 0.0, 0.0, 0.0, 0.0, 0.0, 0.0, 0.0, 0.0, 0.0, 0.0, 0.0, 0.0, 0.0, 0.0, 0.0, 0.0, 0.0, 0.0, 0.0, 0.0, 0.0, 0.0, 0.0, 0.0, 0.0, 0.0, 0.0, 0.0, 0.0, 0.0, 0.0, 0.0, 0.0, 0.0, 0.0, 0.0, 0.0, 0.0, 0.0, 0.0, 0.0, 0.0, 0.0, 0.0, 0.0, 0.0, 0.0, 0.0, 0.0, 0.0, 0.0, 0.0, 0.0, 0.0, 0.0, 0.0, 0.0, 0.0, 0.0, 0.0, 0.0, 0.0, 0.0, 0.0, 0.0, 0.0, 0.0, 0.0, 0.0, 0.0, 0.0, 0.0, 0.0, 0.0, 0.0, 0.0, 0.0, 0.0, 0.0, 0.0, 0.0, 0.0, 0.0, 0.0, 0.0, 0.0, 0.0, 0.0, 0.0, 0.0, 0.0, 0.0, 0.0, 0.0, 0.0, 0.0, 0.0, 0.0, 0.0, 0.0, 0.0, 0.0, 0.0, 0.0, 0.0, 0.0, 0.0, 0.0, 0.0, 0.0, 0.0, 0.0, 0.0, 0.0, 0.0, 0.0, 0.0, 0.0, 0.0, 0.0, 0.0, 0.0, 0.0, 0.0, 0.0, 0.0, 0.0, 0.0, 0.0, 0.0, 0.0, 0.0, 0.0, 0.0, 0.0, 0.0, 0.0, 0.0, 0.0, 0.0, 0.0, 0.0, 0.0, 0.0, 0.0, 0.0, 0.0, 0.0, 0.0, 0.0, 0.0, 0.0, 0.0, 0.0, 0.0, 0.0, 0.0, 0.0, 0.0, 0.0, 0.0, 0.0, 0.0, 0.0, 0.0, 0.0, 0.0, 0.0, 0.0, 0.0, 0.0, 0.0, 0.0, 0.0, 0.0, 0.0, 0.0, 0.0, 0.0, 0.0, 0.0, 0.0, 0.0, 0.0, 0.0, 0.0, 0.0, 0.0, 0.0, 0.0, 0.0, 0.0, 0.0, 0.0, 0.0, 0.0, 0.0, 0.0, 0.0, 0.0, 0.0, 0.0, 0.0, 0.0, 0.0, 0.0, 0.0, 0.0, 0.0, 0.0, 0.0, 0.0, 0.0, 0.0, 0.0, 0.0, 0.0, 0.0, 0.0, 0.0, 0.0, 0.0, 0.0, 0.0, 0.0, 0.0, 0.0, 0.0, 0.0, 0.0, 0.0])
me_circle_001.use_remesh_fix_poles = True
me_circle_001.use_remesh_preserve_attributes = False
me_circle_001.update()

# ---- objects
ob_light = bpy.data.objects.new('Light', light_light)
ob_camera = bpy.data.objects.new('Camera', cam_camera)
ob_freeiva = bpy.data.objects.new('FreeIva', None)
ob_shell = bpy.data.objects.new('shell', me_angled90_002)
ob_shellcollider = bpy.data.objects.new('shellCollider', me_circle_001)

# ---- transforms, parenting, visibility, modifiers, constraints
ob_light.location = (4.076, 1.005, 5.904)
ob_light.rotation_euler = (0.6503, 0.05522, 1.866)
ob_light.lock_rotations_4d = False
ob_light.empty_display_type = 'ARROWS'
ob_light.color = (0.0, 0.0, 0.0, 0.0)
ob_light.lineart.crease_threshold = 0.0
ob_camera.location = (7.359, -6.926, 4.958)
ob_camera.rotation_euler = (1.109, 0.0, 0.8149)
ob_camera.lock_rotations_4d = False
ob_camera.empty_display_type = 'ARROWS'
ob_camera.color = (0.0, 0.0, 0.0, 0.0)
ob_camera.display_type = 'WIRE'
ob_camera.lineart.crease_threshold = 0.0
ob_freeiva.location = (0.0, 0.0, 0.0)
ob_shell.parent = ob_freeiva
ob_shell.location = (0.0, 0.0, 0.0)
ob_shell.rotation_mode = 'QUATERNION'
ob_shell.rotation_quaternion = (1.0, 0.0, 0.0, 0.0)
ob_shellcollider.parent = ob_freeiva
ob_shellcollider.location = (0.0, 0.0, 0.0)

# ---- collection membership
col_collection.objects.link(ob_light)
col_collection.objects.link(ob_camera)
col_collection.objects.link(ob_freeiva)
col_collection.objects.link(ob_shell)
col_collection.objects.link(ob_shellcollider)

# ---- scene / render settings (as saved in the file)
scene.camera = ob_camera
scene.frame_start = 1; scene.frame_end = 250; scene.frame_set(1)
scene.render.engine = 'BLENDER_EEVEE_NEXT'
scene.cycles.sampling_pattern = 'TABULATED_SOBOL'
scene.cycles.use_light_tree = False
scene.view_settings.view_transform = 'Filmic'
bpy.context.view_layer.update()
